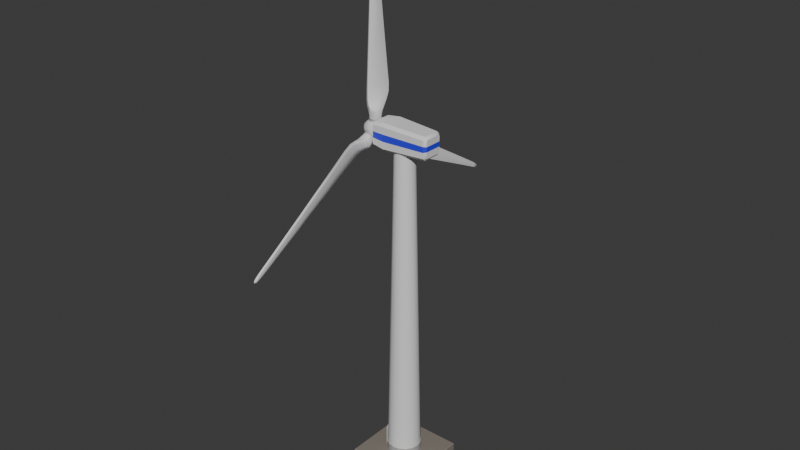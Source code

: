 # Source: olienne.blend  (saved by Blender 4.3.32; exported with 4.5.12 LTS)
import bpy
from mathutils import Matrix  # noqa: F401  (used for matrix-valued properties, if any)

bpy.ops.wm.read_factory_settings(use_empty=True)
scene = bpy.context.scene
scene.name = 'Scene'

# ---- collections
col_collection = bpy.data.collections.new('Collection'); scene.collection.children.link(col_collection)

# ---- materials (node trees are filled in below, after node groups)
mat_white = bpy.data.materials.new('White')
mat_gray = bpy.data.materials.new('Gray')
mat_blue = bpy.data.materials.new('Blue')
mat_block = bpy.data.materials.new('Block')
mat_handle = bpy.data.materials.new('Handle')

# ---- node groups
ng_smooth_by_angle = bpy.data.node_groups.new('Smooth by Angle', 'GeometryNodeTree')
_s = ng_smooth_by_angle.interface.new_socket(name='Mesh', in_out='OUTPUT', socket_type='NodeSocketGeometry')
_s = ng_smooth_by_angle.interface.new_socket(name='Mesh', in_out='INPUT', socket_type='NodeSocketGeometry')
_s = ng_smooth_by_angle.interface.new_socket(name='Angle', in_out='INPUT', socket_type='NodeSocketFloat')
_s.subtype = 'ANGLE'
_s.default_value = 0.5236
_s.min_value = 0.0
_s.max_value = 3.142
_s.description = 'Maximum face angle for smooth edges'
_s = ng_smooth_by_angle.interface.new_socket(name='Ignore Sharpness', in_out='INPUT', socket_type='NodeSocketBool')
_s.force_non_field = True
ng_smooth_by_angle.description = 'Set the sharpness of mesh edges based on the angle between the neighboring faces'
ng_smooth_by_angle.is_modifier = True
_N = ng_smooth_by_angle.nodes; _L = ng_smooth_by_angle.links
n0 = _N.new('GeometryNodeSetShadeSmooth'); n0.name = 'Set Shade Smooth'; n0.location = (120, -80)
n0.domain = 'EDGE'
n1 = _N.new('GeometryNodeSetShadeSmooth'); n1.name = 'Set Shade Smooth.001'; n1.location = (300, -80)
n2 = _N.new('NodeGroupOutput'); n2.name = 'Group Output'; n2.location = (480, -80)
n3 = _N.new('GeometryNodeInputMeshEdgeAngle'); n3.name = 'Edge Angle'; n3.location = (-440, -240)
n4 = _N.new('NodeGroupInput'); n4.name = 'Group Input'; n4.location = (-80, -80)
n5 = _N.new('GeometryNodeInputEdgeSmooth'); n5.name = 'Is Edge Smooth'; n5.location = (-260, -120)
n6 = _N.new('GeometryNodeInputShadeSmooth'); n6.name = 'Is Shade Smooth'; n6.location = (-440, -397)
n7 = _N.new('FunctionNodeCompare'); n7.name = 'Compare'; n7.location = (-260, -260)
n7.operation = 'LESS_EQUAL'
n7.inputs[6].default_value = (0.0, 0.0, 0.0, 0.0)
n7.inputs[7].default_value = (0.0, 0.0, 0.0, 0.0)
n8 = _N.new('FunctionNodeBooleanMath'); n8.name = 'Boolean Math.001'; n8.location = (-80, -260)
n9 = _N.new('NodeGroupInput'); n9.name = 'Group Input.001'; n9.location = (-440, -329)
n10 = _N.new('NodeGroupInput'); n10.name = 'Group Input.002'; n10.location = (-259, -189)
n11 = _N.new('FunctionNodeBooleanMath'); n11.name = 'Boolean Math'; n11.location = (-80, -149)
n11.operation = 'OR'
n12 = _N.new('FunctionNodeBooleanMath'); n12.name = 'Boolean Math.002'; n12.location = (-260, -380)
n12.operation = 'OR'
n13 = _N.new('NodeGroupInput'); n13.name = 'Group Input.003'; n13.location = (-440, -460)
_L.new(n3.outputs[0], n7.inputs[0])
_L.new(n1.outputs[0], n2.inputs[0])
_L.new(n9.outputs[1], n7.inputs[1])
_L.new(n7.outputs[0], n8.inputs[0])
_L.new(n4.outputs[0], n0.inputs[0])
_L.new(n0.outputs[0], n1.inputs[0])
_L.new(n8.outputs[0], n0.inputs[2])
_L.new(n10.outputs[2], n11.inputs[1])
_L.new(n5.outputs[0], n11.inputs[0])
_L.new(n11.outputs[0], n0.inputs[1])
_L.new(n13.outputs[2], n12.inputs[1])
_L.new(n6.outputs[0], n12.inputs[0])
_L.new(n12.outputs[0], n8.inputs[1])
n2.is_active_output = True
ng_smooth_by_angle_002 = bpy.data.node_groups.new('Smooth by Angle.002', 'GeometryNodeTree')
_s = ng_smooth_by_angle_002.interface.new_socket(name='Mesh', in_out='OUTPUT', socket_type='NodeSocketGeometry')
_s = ng_smooth_by_angle_002.interface.new_socket(name='Mesh', in_out='INPUT', socket_type='NodeSocketGeometry')
_s = ng_smooth_by_angle_002.interface.new_socket(name='Angle', in_out='INPUT', socket_type='NodeSocketFloat')
_s.subtype = 'ANGLE'
_s.default_value = 0.5236
_s.min_value = 0.0
_s.max_value = 3.142
_s.description = 'Maximum face angle for smooth edges'
_s = ng_smooth_by_angle_002.interface.new_socket(name='Ignore Sharpness', in_out='INPUT', socket_type='NodeSocketBool')
_s.force_non_field = True
ng_smooth_by_angle_002.description = 'Set the sharpness of mesh edges based on the angle between the neighboring faces'
ng_smooth_by_angle_002.is_modifier = True
_N = ng_smooth_by_angle_002.nodes; _L = ng_smooth_by_angle_002.links
n0 = _N.new('GeometryNodeSetShadeSmooth'); n0.name = 'Set Shade Smooth'; n0.location = (120, -80)
n0.domain = 'EDGE'
n1 = _N.new('GeometryNodeSetShadeSmooth'); n1.name = 'Set Shade Smooth.001'; n1.location = (300, -80)
n2 = _N.new('NodeGroupOutput'); n2.name = 'Group Output'; n2.location = (480, -80)
n3 = _N.new('GeometryNodeInputMeshEdgeAngle'); n3.name = 'Edge Angle'; n3.location = (-440, -240)
n4 = _N.new('NodeGroupInput'); n4.name = 'Group Input'; n4.location = (-80, -80)
n5 = _N.new('GeometryNodeInputEdgeSmooth'); n5.name = 'Is Edge Smooth'; n5.location = (-260, -120)
n6 = _N.new('GeometryNodeInputShadeSmooth'); n6.name = 'Is Shade Smooth'; n6.location = (-440, -397)
n7 = _N.new('FunctionNodeCompare'); n7.name = 'Compare'; n7.location = (-260, -260)
n7.operation = 'LESS_EQUAL'
n7.inputs[6].default_value = (0.0, 0.0, 0.0, 0.0)
n7.inputs[7].default_value = (0.0, 0.0, 0.0, 0.0)
n8 = _N.new('FunctionNodeBooleanMath'); n8.name = 'Boolean Math.001'; n8.location = (-80, -260)
n9 = _N.new('NodeGroupInput'); n9.name = 'Group Input.001'; n9.location = (-440, -329)
n10 = _N.new('NodeGroupInput'); n10.name = 'Group Input.002'; n10.location = (-259, -189)
n11 = _N.new('FunctionNodeBooleanMath'); n11.name = 'Boolean Math'; n11.location = (-80, -149)
n11.operation = 'OR'
n12 = _N.new('FunctionNodeBooleanMath'); n12.name = 'Boolean Math.002'; n12.location = (-260, -380)
n12.operation = 'OR'
n13 = _N.new('NodeGroupInput'); n13.name = 'Group Input.003'; n13.location = (-440, -460)
_L.new(n3.outputs[0], n7.inputs[0])
_L.new(n1.outputs[0], n2.inputs[0])
_L.new(n9.outputs[1], n7.inputs[1])
_L.new(n7.outputs[0], n8.inputs[0])
_L.new(n4.outputs[0], n0.inputs[0])
_L.new(n0.outputs[0], n1.inputs[0])
_L.new(n8.outputs[0], n0.inputs[2])
_L.new(n10.outputs[2], n11.inputs[1])
_L.new(n5.outputs[0], n11.inputs[0])
_L.new(n11.outputs[0], n0.inputs[1])
_L.new(n13.outputs[2], n12.inputs[1])
_L.new(n6.outputs[0], n12.inputs[0])
_L.new(n12.outputs[0], n8.inputs[1])
n2.is_active_output = True

# ---- material node trees
mat_white.use_nodes = True; mat_white.node_tree.nodes.clear()
_N = mat_white.node_tree.nodes; _L = mat_white.node_tree.links
n0 = _N.new('ShaderNodeBsdfPrincipled'); n0.name = 'Principled BSDF'; n0.location = (10, 300)
n1 = _N.new('ShaderNodeOutputMaterial'); n1.name = 'Material Output'; n1.location = (300, 300)
_L.new(n0.outputs[0], n1.inputs[0])
n1.is_active_output = True
mat_gray.use_nodes = True; mat_gray.node_tree.nodes.clear()
_N = mat_gray.node_tree.nodes; _L = mat_gray.node_tree.links
n0 = _N.new('ShaderNodeBsdfPrincipled'); n0.name = 'Principled BSDF'; n0.location = (10, 300)
n0.inputs[0].default_value = (0.4337, 0.4337, 0.4337, 1.0)
n1 = _N.new('ShaderNodeOutputMaterial'); n1.name = 'Material Output'; n1.location = (300, 300)
_L.new(n0.outputs[0], n1.inputs[0])
n1.is_active_output = True
mat_blue.use_nodes = True; mat_blue.node_tree.nodes.clear()
_N = mat_blue.node_tree.nodes; _L = mat_blue.node_tree.links
n0 = _N.new('ShaderNodeBsdfPrincipled'); n0.name = 'Principled BSDF'; n0.location = (10, 300)
n0.inputs[0].default_value = (0.03375, 0.03496, 0.8013, 1.0)
n1 = _N.new('ShaderNodeOutputMaterial'); n1.name = 'Material Output'; n1.location = (300, 300)
_L.new(n0.outputs[0], n1.inputs[0])
n1.is_active_output = True
mat_block.use_nodes = True; mat_block.node_tree.nodes.clear()
_N = mat_block.node_tree.nodes; _L = mat_block.node_tree.links
n0 = _N.new('ShaderNodeBsdfPrincipled'); n0.name = 'Principled BSDF'; n0.location = (10, 300)
n0.inputs[0].default_value = (0.2445, 0.2159, 0.1857, 1.0)
n1 = _N.new('ShaderNodeOutputMaterial'); n1.name = 'Material Output'; n1.location = (300, 300)
_L.new(n0.outputs[0], n1.inputs[0])
n1.is_active_output = True
mat_handle.use_nodes = True; mat_handle.node_tree.nodes.clear()
_N = mat_handle.node_tree.nodes; _L = mat_handle.node_tree.links
n0 = _N.new('ShaderNodeBsdfPrincipled'); n0.name = 'Principled BSDF'; n0.location = (10, 300)
n0.inputs[1].default_value = 1.0
n1 = _N.new('ShaderNodeOutputMaterial'); n1.name = 'Material Output'; n1.location = (300, 300)
_L.new(n0.outputs[0], n1.inputs[0])
n1.is_active_output = True

# ---- world
world_world = bpy.data.worlds.new('World'); scene.world = world_world
world_world.use_nodes = True; world_world.node_tree.nodes.clear()
_N = world_world.node_tree.nodes; _L = world_world.node_tree.links
n0 = _N.new('ShaderNodeOutputWorld'); n0.name = 'World Output'; n0.location = (300, 300)
n1 = _N.new('ShaderNodeBackground'); n1.name = 'Background'; n1.location = (10, 300)
n1.inputs[0].default_value = (0.05088, 0.05088, 0.05088, 1.0)
_L.new(n1.outputs[0], n0.inputs[0])
n0.is_active_output = True
world_world.color = (0.05088, 0.05088, 0.05088)
world_world.sun_shadow_jitter_overblur = 0.0

# ---- meshes
me_cylinder_001 = bpy.data.meshes.new('Cylinder.001')
me_cylinder_001.from_pydata([(-6.578e-09, 2.177, -0.1773), (7.488e-10, 1.305, 43.11), (0.8332, 2.012, -0.1773), (0.4993, 1.205, 43.11), (1.54, 1.54, -0.1773), (0.9225, 0.9225, 43.11), (2.012, 0.8332, -0.1773), (1.205, 0.4993, 43.11), (2.177, -8.771e-09, -0.1773), (1.305, -1.387e-08, 43.11), (2.012, -0.8332, -0.1773), (1.205, -0.4993, 43.11), (1.54, -1.54, -0.1773), (0.9225, -0.9225, 43.11), (0.8332, -2.012, -0.1773), (0.4993, -1.205, 43.11), (-6.578e-09, -2.177, -0.1773), (7.488e-10, -1.305, 43.11), (-0.8332, -2.012, -0.1773), (-0.4993, -1.205, 43.11), (-1.54, -1.54, -0.1773), (-0.9225, -0.9225, 43.11), (-2.012, -0.8332, -0.1773), (-1.205, -0.4993, 43.11), (-2.177, -8.771e-09, -0.1773), (-1.305, -1.387e-08, 43.11), (-2.012, 0.8332, -0.1773), (-1.205, 0.4993, 43.11), (-1.54, 1.54, -0.1773), (-0.9225, 0.9225, 43.11), (-0.8332, 2.012, -0.1773), (-0.4993, 1.205, 43.11), (-6.343e-09, 2.149, 1.215), (0.8225, 1.986, 1.215), (1.52, 1.52, 1.215), (1.986, 0.8225, 1.215), (2.149, -8.935e-09, 1.215), (1.986, -0.8225, 1.215), (1.52, -1.52, 1.215), (0.8225, -1.986, 1.215), (-6.343e-09, -2.149, 1.215), (-0.8225, -1.986, 1.215), (-1.52, -1.52, 1.215), (-1.986, -0.8225, 1.215), (-2.149, -8.935e-09, 1.215), (-1.986, 0.8225, 1.215), (-1.52, 1.52, 1.215), (-0.8225, 1.986, 1.215), (0.8483, 2.048, 1.215), (1.567, 1.567, 1.215), (2.048, 0.8483, 1.215), (2.217, -9.216e-09, 1.215), (2.048, -0.8483, 1.215), (1.567, -1.567, 1.215), (0.8483, -2.048, 1.215), (-7.7e-09, -2.217, 1.215), (-0.8483, -2.048, 1.215), (-1.567, -1.567, 1.215), (-2.048, -0.8483, 1.215), (-2.217, -9.216e-09, 1.215), (-2.048, 0.8483, 1.215), (-1.567, 1.567, 1.215), (-0.8483, 2.048, 1.215), (-7.7e-09, 2.217, 1.215)], [], [(32, 1, 3, 33), (33, 3, 5, 34), (34, 5, 7, 35), (35, 7, 9, 36), (36, 9, 11, 37), (37, 11, 13, 38), (38, 13, 15, 39), (39, 15, 17, 40), (40, 17, 19, 41), (41, 19, 21, 42), (42, 21, 23, 43), (43, 23, 25, 44), (44, 25, 27, 45), (45, 27, 29, 46), (46, 29, 31, 47), (47, 31, 1, 32), (62, 47, 32, 63), (61, 46, 47, 62), (60, 45, 46, 61), (59, 44, 45, 60), (58, 43, 44, 59), (57, 42, 43, 58), (56, 41, 42, 57), (55, 40, 41, 56), (54, 39, 40, 55), (53, 38, 39, 54), (52, 37, 38, 53), (51, 36, 37, 52), (50, 35, 36, 51), (49, 34, 35, 50), (48, 33, 34, 49), (63, 32, 33, 48), (0, 63, 48, 2), (2, 48, 49, 4), (4, 49, 50, 6), (6, 50, 51, 8), (8, 51, 52, 10), (10, 52, 53, 12), (12, 53, 54, 14), (14, 54, 55, 16), (16, 55, 56, 18), (18, 56, 57, 20), (20, 57, 58, 22), (22, 58, 59, 24), (24, 59, 60, 26), (26, 60, 61, 28), (28, 61, 62, 30), (30, 62, 63, 0)])
me_cylinder_001.polygons.foreach_set('use_smooth', [True] * 48)
me_cylinder_001.polygons.foreach_set('material_index', [0, 0, 0, 0, 0, 0, 0, 0, 0, 0, 0, 0, 0, 0, 0, 0, 1, 1, 1, 1, 1, 1, 1, 1, 1, 1, 1, 1, 1, 1, 1, 1, 1, 1, 1, 1, 1, 1, 1, 1, 1, 1, 1, 1, 1, 1, 1, 1])
_uv = me_cylinder_001.uv_layers.new(name='UVMap')
_uv.uv.foreach_set('vector', [1.0, 0.5161, 1.0, 1.0, 0.9375, 1.0, 0.9375, 0.5161, 0.9375, 0.5161, 0.9375, 1.0, 0.875, 1.0, 0.875, 0.5161, 0.875, 0.5161, 0.875, 1.0, 0.8125, 1.0, 0.8125, 0.5161, 0.8125, 0.5161, 0.8125, 1.0, 0.75, 1.0, 0.75, 0.5161, 0.75, 0.5161, 0.75, 1.0, 0.6875, 1.0, 0.6875, 0.5161, 0.6875, 0.5161, 0.6875, 1.0, 0.625, 1.0, 0.625, 0.5161, 0.625, 0.5161, 0.625, 1.0, 0.5625, 1.0, 0.5625, 0.5161, 0.5625, 0.5161, 0.5625, 1.0, 0.5, 1.0, 0.5, 0.5161, 0.5, 0.5161, 0.5, 1.0, 0.4375, 1.0, 0.4375, 0.5161, 0.4375, 0.5161, 0.4375, 1.0, 0.375, 1.0, 0.375, 0.5161, 0.375, 0.5161, 0.375, 1.0, 0.3125, 1.0, 0.3125, 0.5161, 0.3125, 0.5161, 0.3125, 1.0, 0.25, 1.0, 0.25, 0.5161, 0.25, 0.5161, 0.25, 1.0, 0.1875, 1.0, 0.1875, 0.5161, 0.1875, 0.5161, 0.1875, 1.0, 0.125, 1.0, 0.125, 0.5161, 0.125, 0.5161, 0.125, 1.0, 0.0625, 1.0, 0.0625, 0.5161, 0.0625, 0.5161, 0.0625, 1.0, 0.0, 1.0, 0.0, 0.5161, 0.0625, 0.5161, 0.0625, 0.5161, 0.0, 0.5161, 0.0, 0.5161, 0.125, 0.5161, 0.125, 0.5161, 0.0625, 0.5161, 0.0625, 0.5161, 0.1875, 0.5161, 0.1875, 0.5161, 0.125, 0.5161, 0.125, 0.5161, 0.25, 0.5161, 0.25, 0.5161, 0.1875, 0.5161, 0.1875, 0.5161, 0.3125, 0.5161, 0.3125, 0.5161, 0.25, 0.5161, 0.25, 0.5161, 0.375, 0.5161, 0.375, 0.5161, 0.3125, 0.5161, 0.3125, 0.5161, 0.4375, 0.5161, 0.4375, 0.5161, 0.375, 0.5161, 0.375, 0.5161, 0.5, 0.5161, 0.5, 0.5161, 0.4375, 0.5161, 0.4375, 0.5161, 0.5625, 0.5161, 0.5625, 0.5161, 0.5, 0.5161, 0.5, 0.5161, 0.625, 0.5161, 0.625, 0.5161, 0.5625, 0.5161, 0.5625, 0.5161, 0.6875, 0.5161, 0.6875, 0.5161, 0.625, 0.5161, 0.625, 0.5161, 0.75, 0.5161, 0.75, 0.5161, 0.6875, 0.5161, 0.6875, 0.5161, 0.8125, 0.5161, 0.8125, 0.5161, 0.75, 0.5161, 0.75, 0.5161, 0.875, 0.5161, 0.875, 0.5161, 0.8125, 0.5161, 0.8125, 0.5161, 0.9375, 0.5161, 0.9375, 0.5161, 0.875, 0.5161, 0.875, 0.5161, 1.0, 0.5161, 1.0, 0.5161, 0.9375, 0.5161, 0.9375, 0.5161, 1.0, 0.5, 1.0, 0.5161, 0.9375, 0.5161, 0.9375, 0.5, 0.9375, 0.5, 0.9375, 0.5161, 0.875, 0.5161, 0.875, 0.5, 0.875, 0.5, 0.875, 0.5161, 0.8125, 0.5161, 0.8125, 0.5, 0.8125, 0.5, 0.8125, 0.5161, 0.75, 0.5161, 0.75, 0.5, 0.75, 0.5, 0.75, 0.5161, 0.6875, 0.5161, 0.6875, 0.5, 0.6875, 0.5, 0.6875, 0.5161, 0.625, 0.5161, 0.625, 0.5, 0.625, 0.5, 0.625, 0.5161, 0.5625, 0.5161, 0.5625, 0.5, 0.5625, 0.5, 0.5625, 0.5161, 0.5, 0.5161, 0.5, 0.5, 0.5, 0.5, 0.5, 0.5161, 0.4375, 0.5161, 0.4375, 0.5, 0.4375, 0.5, 0.4375, 0.5161, 0.375, 0.5161, 0.375, 0.5, 0.375, 0.5, 0.375, 0.5161, 0.3125, 0.5161, 0.3125, 0.5, 0.3125, 0.5, 0.3125, 0.5161, 0.25, 0.5161, 0.25, 0.5, 0.25, 0.5, 0.25, 0.5161, 0.1875, 0.5161, 0.1875, 0.5, 0.1875, 0.5, 0.1875, 0.5161, 0.125, 0.5161, 0.125, 0.5, 0.125, 0.5, 0.125, 0.5161, 0.0625, 0.5161, 0.0625, 0.5, 0.0625, 0.5, 0.0625, 0.5161, 0.0, 0.5161, 0.0, 0.5])
me_cylinder_001.materials.append(mat_white)
me_cylinder_001.materials.append(mat_gray)
me_cylinder_001.update()
me_cube_001 = bpy.data.meshes.new('Cube.001')
me_cube_001.from_pydata([(-3.525, -1.179, -1.545), (-3.525, -1.545, -1.179), (-3.525, -1.545, 1.179), (-3.525, -1.179, 1.545), (-3.525, 1.545, -1.179), (-3.525, 1.179, -1.545), (-3.525, 1.179, 1.545), (-3.525, 1.545, 1.179), (-1.843, 1.729, -1.363), (-1.843, 1.363, -1.729), (-1.843, 1.729, 1.363), (-1.843, 1.363, 1.729), (-1.843, -1.729, -1.363), (-1.843, -1.363, -1.729), (-1.843, -1.729, 1.363), (-1.843, -1.363, 1.729), (4.101, -1.148, -0.9583), (3.801, -1.463, -1.097), (4.101, -0.9583, -1.148), (3.801, -1.097, -1.463), (4.101, -0.9583, 1.148), (3.801, -1.097, 1.463), (4.101, -1.148, 0.9583), (3.801, -1.463, 1.097), (4.101, 0.9583, -1.148), (3.801, 1.097, -1.463), (4.101, 1.148, -0.9583), (3.801, 1.463, -1.097), (4.101, 1.148, 0.9583), (3.801, 1.463, 1.097), (4.101, 0.9583, 1.148), (3.801, 1.097, 1.463), (-3.525, -1.545, -0.3929), (-3.525, -1.545, 0.3929), (-3.525, 1.545, 0.3929), (-3.525, 1.545, -0.3929), (-1.843, -1.729, -0.4542), (-1.843, -1.729, 0.4542), (-1.843, 1.729, 0.4542), (-1.843, 1.729, -0.4542), (3.801, 1.463, -0.3657), (3.801, 1.463, 0.3657), (4.101, 1.148, 0.3194), (4.101, 1.148, -0.3194), (3.801, -1.463, 0.3657), (3.801, -1.463, -0.3657), (4.101, -1.148, -0.3194), (4.101, -1.148, 0.3194)], [], [(37, 14, 2, 33), (22, 28, 30, 20), (11, 6, 3, 15), (9, 25, 19, 13), (34, 7, 10, 38), (11, 31, 29, 10), (34, 33, 2, 3, 6, 7), (25, 9, 8, 27), (21, 15, 14, 23), (9, 5, 4, 8), (44, 23, 14, 37), (15, 3, 2, 14), (38, 10, 29, 41), (6, 11, 10, 7), (0, 13, 12, 1), (31, 11, 15, 21), (5, 9, 13, 0), (30, 28, 29, 31), (18, 16, 17, 19), (26, 24, 25, 27), (22, 20, 21, 23), (24, 18, 19, 25), (41, 29, 28, 42), (31, 21, 20, 30), (45, 17, 16, 46), (13, 19, 17, 12), (42, 28, 22, 47), (24, 26, 16, 18), (26, 43, 46, 16), (43, 42, 47, 46), (23, 44, 47, 22), (44, 45, 46, 47), (27, 40, 43, 26), (40, 41, 42, 43), (8, 39, 40, 27), (39, 38, 41, 40), (17, 45, 36, 12), (45, 44, 37, 36), (0, 1, 32, 35, 4, 5), (35, 32, 33, 34), (4, 35, 39, 8), (35, 34, 38, 39), (12, 36, 32, 1), (36, 37, 33, 32)])
me_cube_001.polygons.foreach_set('use_smooth', [True] * 44)
me_cube_001.polygons.foreach_set('material_index', [0, 0, 0, 0, 0, 0, 0, 0, 0, 0, 0, 0, 0, 0, 0, 0, 0, 0, 0, 0, 0, 0, 0, 0, 0, 0, 0, 0, 0, 1, 0, 1, 0, 1, 0, 1, 0, 1, 0, 0, 0, 1, 0, 1])
_uv = me_cube_001.uv_layers.new(name='UVMap')
_uv.uv.foreach_set('vector', [0.5328, 0.951, 0.5985, 0.951, 0.5954, 1.0, 0.5318, 1.0, 0.5827, 0.724, 0.5827, 0.526, 0.599, 0.5423, 0.599, 0.7077, 0.826, 0.5265, 0.875, 0.5296, 0.875, 0.7204, 0.826, 0.7235, 0.174, 0.5265, 0.3648, 0.5313, 0.3648, 0.7187, 0.174, 0.7235, 0.5318, 0.25, 0.5954, 0.25, 0.5985, 0.299, 0.5328, 0.299, 0.625, 0.2996, 0.625, 0.4899, 0.5937, 0.4898, 0.5985, 0.299, 0.5318, 0.25, 0.5318, 0.0, 0.5954, 0.0, 0.625, 0.02962, 0.625, 0.2204, 0.5954, 0.25, 0.3648, 0.5313, 0.174, 0.5265, 0.1746, 0.5, 0.3649, 0.5, 0.625, 0.7601, 0.625, 0.9504, 0.5985, 0.951, 0.5937, 0.7602, 0.174, 0.5265, 0.125, 0.5296, 0.125, 0.5, 0.1729, 0.5, 0.5312, 0.7602, 0.5937, 0.7602, 0.5985, 0.951, 0.5328, 0.951, 0.625, 0.9521, 0.625, 1.0, 0.5954, 1.0, 0.5985, 0.951, 0.5328, 0.299, 0.5985, 0.299, 0.5937, 0.4898, 0.5312, 0.4898, 0.625, 0.25, 0.625, 0.2979, 0.5985, 0.299, 0.5954, 0.25, 0.125, 0.7204, 0.174, 0.7235, 0.1729, 0.75, 0.125, 0.75, 0.6352, 0.5313, 0.826, 0.5265, 0.826, 0.7235, 0.6352, 0.7187, 0.125, 0.5296, 0.174, 0.5265, 0.174, 0.7235, 0.125, 0.7204, 0.599, 0.5423, 0.5827, 0.526, 0.5934, 0.5, 0.625, 0.5316, 0.401, 0.7077, 0.4173, 0.724, 0.4066, 0.75, 0.375, 0.7184, 0.4173, 0.526, 0.401, 0.5423, 0.375, 0.5316, 0.4066, 0.5, 0.5827, 0.724, 0.599, 0.7077, 0.625, 0.7184, 0.5934, 0.75, 0.401, 0.5423, 0.401, 0.7077, 0.3648, 0.7187, 0.3648, 0.5313, 0.5312, 0.4898, 0.5937, 0.4898, 0.5827, 0.526, 0.5276, 0.526, 0.6352, 0.5313, 0.6352, 0.7187, 0.599, 0.7077, 0.599, 0.5423, 0.4688, 0.7602, 0.4063, 0.7602, 0.4173, 0.724, 0.4724, 0.724, 0.174, 0.7235, 0.3648, 0.7187, 0.3649, 0.75, 0.1746, 0.75, 0.5276, 0.526, 0.5827, 0.526, 0.5827, 0.724, 0.5276, 0.724, 0.401, 0.5423, 0.4173, 0.526, 0.4173, 0.724, 0.401, 0.7077, 0.4173, 0.526, 0.4724, 0.526, 0.4724, 0.724, 0.4173, 0.724, 0.4724, 0.526, 0.5276, 0.526, 0.5276, 0.724, 0.4724, 0.724, 0.5937, 0.7602, 0.5312, 0.7602, 0.5276, 0.724, 0.5827, 0.724, 0.5312, 0.7602, 0.4688, 0.7602, 0.4724, 0.724, 0.5276, 0.724, 0.4063, 0.4898, 0.4688, 0.4898, 0.4724, 0.526, 0.4173, 0.526, 0.4688, 0.4898, 0.5312, 0.4898, 0.5276, 0.526, 0.4724, 0.526, 0.4015, 0.299, 0.4672, 0.299, 0.4688, 0.4898, 0.4063, 0.4898, 0.4672, 0.299, 0.5328, 0.299, 0.5312, 0.4898, 0.4688, 0.4898, 0.4063, 0.7602, 0.4688, 0.7602, 0.4672, 0.951, 0.4015, 0.951, 0.4688, 0.7602, 0.5312, 0.7602, 0.5328, 0.951, 0.4672, 0.951, 0.375, 0.02962, 0.4046, 0.0, 0.4682, 0.0, 0.4682, 0.25, 0.4046, 0.25, 0.375, 0.2204, 0.4682, 0.25, 0.4682, 0.0, 0.5318, 0.0, 0.5318, 0.25, 0.4046, 0.25, 0.4682, 0.25, 0.4672, 0.299, 0.4015, 0.299, 0.4682, 0.25, 0.5318, 0.25, 0.5328, 0.299, 0.4672, 0.299, 0.4015, 0.951, 0.4672, 0.951, 0.4682, 1.0, 0.4046, 1.0, 0.4672, 0.951, 0.5328, 0.951, 0.5318, 1.0, 0.4682, 1.0])
me_cube_001.materials.append(mat_white)
me_cube_001.materials.append(mat_blue)
me_cube_001.update()
me_cube_002 = bpy.data.meshes.new('Cube.002')
me_cube_002.from_pydata([(-0.6156, -0.7163, -0.7163), (-0.6156, -0.7163, 0.7163), (-0.6156, 0.7163, -0.7163), (-0.6156, 0.7163, 0.7163), (0.7761, -0.9551, -0.9551), (0.7761, -0.9551, 0.9551), (0.7761, 0.9551, -0.9551), (0.7761, 0.9551, 0.9551), (-0.7428, 0.425, -0.8208), (-0.8124, 1.69e-08, -0.8733), (-0.7428, -0.425, -0.8208), (-0.7428, -0.8208, -0.425), (-0.8124, -0.8733, 1.665e-06), (-0.7428, -0.8208, 0.425), (-0.7428, -0.425, 0.8208), (-0.8124, 5.003e-09, 0.8733), (-0.7428, 0.425, 0.8208), (-0.7428, 0.8208, 0.425), (-0.8124, 0.8733, 1.659e-06), (-0.7428, 0.8208, -0.425), (0.3942, 0.95, -0.95), (0.03186, 0.9142, -0.9142), (-0.3306, 0.8259, -0.8259), (-0.3306, 0.8259, 0.8259), (0.03186, 0.9142, 0.9142), (0.3942, 0.95, 0.95), (0.7761, 1.224, 0.5223), (0.7761, 1.313, 1.685e-06), (0.7761, 1.224, -0.5223), (0.7761, -0.5223, -1.224), (0.7761, 1.664e-08, -1.313), (0.7761, 0.5223, -1.224), (0.7761, 0.5223, 1.224), (0.7761, -1.316e-08, 1.313), (0.7761, -0.5223, 1.224), (0.7761, -1.224, 0.5223), (0.7761, -1.313, 1.652e-06), (0.7761, -1.224, -0.5223), (-0.3306, -0.8259, -0.8259), (0.03186, -0.9142, -0.9142), (0.3942, -0.95, -0.95), (0.3942, -0.95, 0.95), (0.03186, -0.9142, 0.9142), (-0.3306, -0.8259, 0.8259), (-1.088, -0.4529, -0.4529), (-1.242, -0.4773, 1.655e-06), (-1.088, -0.4529, 0.453), (-1.242, 1.853e-08, -0.4773), (-1.459, -2.594e-08, 1.675e-06), (-1.242, -2.549e-08, 0.4773), (-1.088, 0.4529, -0.4529), (-1.242, 0.4773, 1.673e-06), (-1.088, 0.4529, 0.453), (-0.3607, 1.051, -0.4558), (-0.3868, 1.127, 1.656e-06), (-0.3607, 1.051, 0.4558), (0.02297, 1.172, -0.4998), (0.0143, 1.258, 1.661e-06), (0.02297, 1.172, 0.4998), (0.3937, 1.217, -0.5195), (0.3931, 1.306, 1.661e-06), (0.3937, 1.217, 0.5195), (0.3937, -1.217, -0.5195), (0.3931, -1.306, 1.665e-06), (0.3937, -1.217, 0.5195), (0.02297, -1.172, -0.4998), (0.0143, -1.258, 1.668e-06), (0.02297, -1.172, 0.4998), (-0.3607, -1.051, -0.4558), (-0.3868, -1.127, 1.671e-06), (-0.3607, -1.051, 0.4558), (-0.3607, 0.4558, -1.051), (0.02297, 0.4998, -1.172), (0.3937, 0.5195, -1.217), (-0.3869, -1.887e-08, -1.127), (0.01429, -6.182e-09, -1.258), (0.3931, 3.131e-09, -1.306), (-0.3607, -0.4558, -1.051), (0.02297, -0.4998, -1.172), (0.3937, -0.5195, -1.217), (0.3937, 0.5195, 1.217), (0.02297, 0.4998, 1.172), (-0.3607, 0.4558, 1.051), (0.3931, -8.423e-09, 1.306), (0.0143, 7.311e-09, 1.258), (-0.3868, 2.312e-09, 1.127), (0.3937, -0.5195, 1.217), (0.02297, -0.4998, 1.172), (-0.3607, -0.4558, 1.051), (1.283, 0.9691, 0.9691), (1.283, 1.242, 0.53), (1.283, 1.332, 1.653e-06), (1.283, 1.242, -0.53), (1.283, 0.9691, -0.9691), (1.283, -0.9691, -0.9691), (1.283, -0.53, -1.242), (1.283, 1.689e-08, -1.332), (1.283, 0.53, -1.242), (1.283, 0.53, 1.242), (1.283, -1.335e-08, 1.332), (1.283, -0.53, 1.242), (1.283, -0.9691, 0.9691), (1.283, -1.242, 0.53), (1.283, -1.332, 1.621e-06), (1.283, -1.242, -0.53)], [], [(44, 45, 48, 47), (45, 46, 49, 48), (47, 48, 51, 50), (48, 49, 52, 51), (0, 11, 44, 10), (11, 12, 45, 44), (12, 13, 46, 45), (13, 1, 14, 46), (46, 14, 15, 49), (49, 15, 16, 52), (52, 16, 3, 17), (51, 52, 17, 18), (50, 51, 18, 19), (8, 50, 19, 2), (9, 47, 50, 8), (10, 44, 47, 9), (53, 54, 57, 56), (54, 55, 58, 57), (56, 57, 60, 59), (57, 58, 61, 60), (2, 19, 53, 22), (19, 18, 54, 53), (18, 17, 55, 54), (17, 3, 23, 55), (55, 23, 24, 58), (58, 24, 25, 61), (61, 25, 7, 26), (60, 61, 26, 27), (59, 60, 27, 28), (20, 59, 28, 6), (21, 56, 59, 20), (22, 53, 56, 21), (62, 63, 66, 65), (63, 64, 67, 66), (65, 66, 69, 68), (66, 67, 70, 69), (4, 37, 62, 40), (37, 36, 63, 62), (36, 35, 64, 63), (35, 5, 41, 64), (64, 41, 42, 67), (67, 42, 43, 70), (70, 43, 1, 13), (69, 70, 13, 12), (68, 69, 12, 11), (38, 68, 11, 0), (39, 65, 68, 38), (40, 62, 65, 39), (71, 72, 75, 74), (72, 73, 76, 75), (74, 75, 78, 77), (75, 76, 79, 78), (2, 22, 71, 8), (22, 21, 72, 71), (21, 20, 73, 72), (20, 6, 31, 73), (73, 31, 30, 76), (76, 30, 29, 79), (79, 29, 4, 40), (78, 79, 40, 39), (77, 78, 39, 38), (10, 77, 38, 0), (9, 74, 77, 10), (8, 71, 74, 9), (80, 81, 84, 83), (81, 82, 85, 84), (83, 84, 87, 86), (84, 85, 88, 87), (7, 25, 80, 32), (25, 24, 81, 80), (24, 23, 82, 81), (23, 3, 16, 82), (82, 16, 15, 85), (85, 15, 14, 88), (88, 14, 1, 43), (87, 88, 43, 42), (86, 87, 42, 41), (34, 86, 41, 5), (33, 83, 86, 34), (32, 80, 83, 33), (4, 29, 95, 94), (90, 89, 98, 99, 100, 101, 102, 103, 104, 94, 95, 96, 97, 93, 92, 91), (5, 35, 102, 101), (29, 30, 96, 95), (35, 36, 103, 102), (30, 31, 97, 96), (36, 37, 104, 103), (31, 6, 93, 97), (26, 7, 89, 90), (37, 4, 94, 104), (7, 32, 98, 89), (27, 26, 90, 91), (32, 33, 99, 98), (28, 27, 91, 92), (33, 34, 100, 99), (6, 28, 92, 93), (34, 5, 101, 100)])
me_cube_002.polygons.foreach_set('use_smooth', [True] * 97)
_uv = me_cube_002.uv_layers.new(name='UVMap')
_uv.uv.foreach_set('vector', [0.4375, 0.0625, 0.5, 0.0625, 0.5, 0.125, 0.4375, 0.125, 0.5, 0.0625, 0.5625, 0.0625, 0.5625, 0.125, 0.5, 0.125, 0.4375, 0.125, 0.5, 0.125, 0.5, 0.1875, 0.4375, 0.1875, 0.5, 0.125, 0.5625, 0.125, 0.5625, 0.1875, 0.5, 0.1875, 0.375, 0.0, 0.4375, 0.0, 0.4375, 0.0625, 0.375, 0.0625, 0.4375, 0.0, 0.5, 0.0, 0.5, 0.0625, 0.4375, 0.0625, 0.5, 0.0, 0.5625, 0.0, 0.5625, 0.0625, 0.5, 0.0625, 0.5625, 0.0, 0.625, 0.0, 0.625, 0.0625, 0.5625, 0.0625, 0.5625, 0.0625, 0.625, 0.0625, 0.625, 0.125, 0.5625, 0.125, 0.5625, 0.125, 0.625, 0.125, 0.625, 0.1875, 0.5625, 0.1875, 0.5625, 0.1875, 0.625, 0.1875, 0.625, 0.25, 0.5625, 0.25, 0.5, 0.1875, 0.5625, 0.1875, 0.5625, 0.25, 0.5, 0.25, 0.4375, 0.1875, 0.5, 0.1875, 0.5, 0.25, 0.4375, 0.25, 0.375, 0.1875, 0.4375, 0.1875, 0.4375, 0.25, 0.375, 0.25, 0.375, 0.125, 0.4375, 0.125, 0.4375, 0.1875, 0.375, 0.1875, 0.375, 0.0625, 0.4375, 0.0625, 0.4375, 0.125, 0.375, 0.125, 0.4375, 0.3125, 0.5, 0.3125, 0.5, 0.375, 0.4375, 0.375, 0.5, 0.3125, 0.5625, 0.3125, 0.5625, 0.375, 0.5, 0.375, 0.4375, 0.375, 0.5, 0.375, 0.5, 0.4375, 0.4375, 0.4375, 0.5, 0.375, 0.5625, 0.375, 0.5625, 0.4375, 0.5, 0.4375, 0.375, 0.25, 0.4375, 0.25, 0.4375, 0.3125, 0.375, 0.3125, 0.4375, 0.25, 0.5, 0.25, 0.5, 0.3125, 0.4375, 0.3125, 0.5, 0.25, 0.5625, 0.25, 0.5625, 0.3125, 0.5, 0.3125, 0.5625, 0.25, 0.625, 0.25, 0.625, 0.3125, 0.5625, 0.3125, 0.5625, 0.3125, 0.625, 0.3125, 0.625, 0.375, 0.5625, 0.375, 0.5625, 0.375, 0.625, 0.375, 0.625, 0.4375, 0.5625, 0.4375, 0.5625, 0.4375, 0.625, 0.4375, 0.625, 0.5, 0.5625, 0.5, 0.5, 0.4375, 0.5625, 0.4375, 0.5625, 0.5, 0.5, 0.5, 0.4375, 0.4375, 0.5, 0.4375, 0.5, 0.5, 0.4375, 0.5, 0.375, 0.4375, 0.4375, 0.4375, 0.4375, 0.5, 0.375, 0.5, 0.375, 0.375, 0.4375, 0.375, 0.4375, 0.4375, 0.375, 0.4375, 0.375, 0.3125, 0.4375, 0.3125, 0.4375, 0.375, 0.375, 0.375, 0.4375, 0.8125, 0.5, 0.8125, 0.5, 0.875, 0.4375, 0.875, 0.5, 0.8125, 0.5625, 0.8125, 0.5625, 0.875, 0.5, 0.875, 0.4375, 0.875, 0.5, 0.875, 0.5, 0.9375, 0.4375, 0.9375, 0.5, 0.875, 0.5625, 0.875, 0.5625, 0.9375, 0.5, 0.9375, 0.375, 0.75, 0.4375, 0.75, 0.4375, 0.8125, 0.375, 0.8125, 0.4375, 0.75, 0.5, 0.75, 0.5, 0.8125, 0.4375, 0.8125, 0.5, 0.75, 0.5625, 0.75, 0.5625, 0.8125, 0.5, 0.8125, 0.5625, 0.75, 0.625, 0.75, 0.625, 0.8125, 0.5625, 0.8125, 0.5625, 0.8125, 0.625, 0.8125, 0.625, 0.875, 0.5625, 0.875, 0.5625, 0.875, 0.625, 0.875, 0.625, 0.9375, 0.5625, 0.9375, 0.5625, 0.9375, 0.625, 0.9375, 0.625, 1.0, 0.5625, 1.0, 0.5, 0.9375, 0.5625, 0.9375, 0.5625, 1.0, 0.5, 1.0, 0.4375, 0.9375, 0.5, 0.9375, 0.5, 1.0, 0.4375, 1.0, 0.375, 0.9375, 0.4375, 0.9375, 0.4375, 1.0, 0.375, 1.0, 0.375, 0.875, 0.4375, 0.875, 0.4375, 0.9375, 0.375, 0.9375, 0.375, 0.8125, 0.4375, 0.8125, 0.4375, 0.875, 0.375, 0.875, 0.1875, 0.5625, 0.25, 0.5625, 0.25, 0.625, 0.1875, 0.625, 0.25, 0.5625, 0.3125, 0.5625, 0.3125, 0.625, 0.25, 0.625, 0.1875, 0.625, 0.25, 0.625, 0.25, 0.6875, 0.1875, 0.6875, 0.25, 0.625, 0.3125, 0.625, 0.3125, 0.6875, 0.25, 0.6875, 0.125, 0.5, 0.1875, 0.5, 0.1875, 0.5625, 0.125, 0.5625, 0.1875, 0.5, 0.25, 0.5, 0.25, 0.5625, 0.1875, 0.5625, 0.25, 0.5, 0.3125, 0.5, 0.3125, 0.5625, 0.25, 0.5625, 0.3125, 0.5, 0.375, 0.5, 0.375, 0.5625, 0.3125, 0.5625, 0.3125, 0.5625, 0.375, 0.5625, 0.375, 0.625, 0.3125, 0.625, 0.3125, 0.625, 0.375, 0.625, 0.375, 0.6875, 0.3125, 0.6875, 0.3125, 0.6875, 0.375, 0.6875, 0.375, 0.75, 0.3125, 0.75, 0.25, 0.6875, 0.3125, 0.6875, 0.3125, 0.75, 0.25, 0.75, 0.1875, 0.6875, 0.25, 0.6875, 0.25, 0.75, 0.1875, 0.75, 0.125, 0.6875, 0.1875, 0.6875, 0.1875, 0.75, 0.125, 0.75, 0.125, 0.625, 0.1875, 0.625, 0.1875, 0.6875, 0.125, 0.6875, 0.125, 0.5625, 0.1875, 0.5625, 0.1875, 0.625, 0.125, 0.625, 0.6875, 0.5625, 0.75, 0.5625, 0.75, 0.625, 0.6875, 0.625, 0.75, 0.5625, 0.8125, 0.5625, 0.8125, 0.625, 0.75, 0.625, 0.6875, 0.625, 0.75, 0.625, 0.75, 0.6875, 0.6875, 0.6875, 0.75, 0.625, 0.8125, 0.625, 0.8125, 0.6875, 0.75, 0.6875, 0.625, 0.5, 0.6875, 0.5, 0.6875, 0.5625, 0.625, 0.5625, 0.6875, 0.5, 0.75, 0.5, 0.75, 0.5625, 0.6875, 0.5625, 0.75, 0.5, 0.8125, 0.5, 0.8125, 0.5625, 0.75, 0.5625, 0.8125, 0.5, 0.875, 0.5, 0.875, 0.5625, 0.8125, 0.5625, 0.8125, 0.5625, 0.875, 0.5625, 0.875, 0.625, 0.8125, 0.625, 0.8125, 0.625, 0.875, 0.625, 0.875, 0.6875, 0.8125, 0.6875, 0.8125, 0.6875, 0.875, 0.6875, 0.875, 0.75, 0.8125, 0.75, 0.75, 0.6875, 0.8125, 0.6875, 0.8125, 0.75, 0.75, 0.75, 0.6875, 0.6875, 0.75, 0.6875, 0.75, 0.75, 0.6875, 0.75, 0.625, 0.6875, 0.6875, 0.6875, 0.6875, 0.75, 0.625, 0.75, 0.625, 0.625, 0.6875, 0.625, 0.6875, 0.6875, 0.625, 0.6875, 0.625, 0.5625, 0.6875, 0.5625, 0.6875, 0.625, 0.625, 0.625, 0.375, 0.75, 0.375, 0.6875, 0.375, 0.6875, 0.375, 0.75, 0.5625, 0.5, 0.625, 0.5, 0.625, 0.5625, 0.625, 0.625, 0.625, 0.6875, 0.625, 0.75, 0.5625, 0.75, 0.5, 0.75, 0.4375, 0.75, 0.375, 0.75, 0.375, 0.6875, 0.375, 0.625, 0.375, 0.5625, 0.375, 0.5, 0.4375, 0.5, 0.5, 0.5, 0.625, 0.75, 0.5625, 0.75, 0.5625, 0.75, 0.625, 0.75, 0.375, 0.6875, 0.375, 0.625, 0.375, 0.625, 0.375, 0.6875, 0.5625, 0.75, 0.5, 0.75, 0.5, 0.75, 0.5625, 0.75, 0.375, 0.625, 0.375, 0.5625, 0.375, 0.5625, 0.375, 0.625, 0.5, 0.75, 0.4375, 0.75, 0.4375, 0.75, 0.5, 0.75, 0.375, 0.5625, 0.375, 0.5, 0.375, 0.5, 0.375, 0.5625, 0.5625, 0.5, 0.625, 0.5, 0.625, 0.5, 0.5625, 0.5, 0.4375, 0.75, 0.375, 0.75, 0.375, 0.75, 0.4375, 0.75, 0.625, 0.5, 0.625, 0.5625, 0.625, 0.5625, 0.625, 0.5, 0.5, 0.5, 0.5625, 0.5, 0.5625, 0.5, 0.5, 0.5, 0.625, 0.5625, 0.625, 0.625, 0.625, 0.625, 0.625, 0.5625, 0.4375, 0.5, 0.5, 0.5, 0.5, 0.5, 0.4375, 0.5, 0.625, 0.625, 0.625, 0.6875, 0.625, 0.6875, 0.625, 0.625, 0.375, 0.5, 0.4375, 0.5, 0.4375, 0.5, 0.375, 0.5, 0.625, 0.6875, 0.625, 0.75, 0.625, 0.75, 0.625, 0.6875])
me_cube_002.materials.append(mat_white)
me_cube_002.update()
me_cube_012 = bpy.data.meshes.new('Cube.012')
me_cube_012.from_pydata([(-4.676, -4.676, -1.187), (-4.676, 4.676, -1.187), (4.676, -4.676, -1.187), (4.676, 4.676, -1.187), (-4.605, -4.605, 1.187), (-4.676, -4.676, 1.116), (-4.605, 4.605, 1.187), (-4.676, 4.676, 1.116), (4.605, -4.605, 1.187), (4.676, -4.676, 1.116), (4.605, 4.605, 1.187), (4.676, 4.676, 1.116)], [], [(10, 6, 4, 8), (3, 11, 9, 2), (0, 5, 7, 1), (1, 7, 11, 3), (4, 6, 7, 5), (6, 10, 11, 7), (10, 8, 9, 11), (8, 4, 5, 9), (2, 9, 5, 0)])
me_cube_012.polygons.foreach_set('use_smooth', [True] * 9)
_uv = me_cube_012.uv_layers.new(name='UVMap')
_uv.uv.foreach_set('vector', [0.6269, 0.5019, 0.8731, 0.5019, 0.8731, 0.7481, 0.6269, 0.7481, 0.375, 0.5, 0.6175, 0.5, 0.6175, 0.75, 0.375, 0.75, 0.375, 0.0, 0.6175, 0.0, 0.6175, 0.25, 0.375, 0.25, 0.375, 0.25, 0.6175, 0.25, 0.6175, 0.5, 0.375, 0.5, 0.8731, 0.7481, 0.8731, 0.5019, 0.875, 0.5, 0.875, 0.75, 0.8731, 0.5019, 0.6269, 0.5019, 0.625, 0.5, 0.875, 0.5, 0.6269, 0.5019, 0.6269, 0.7481, 0.6175, 0.75, 0.6175, 0.5, 0.6269, 0.7481, 0.8731, 0.7481, 0.875, 0.75, 0.625, 0.75, 0.375, 0.75, 0.6175, 0.75, 0.6175, 1.0, 0.375, 1.0])
me_cube_012.materials.append(mat_block)
me_cube_012.update()
me_cube_013 = bpy.data.meshes.new('Cube.013')
me_cube_013.from_pydata([(-0.8287, -0.8287, -0.8287), (-0.8287, 0.8287, -0.8287), (0.8287, -0.8287, -0.8287), (0.8287, 0.8287, -0.8287), (-0.8287, -0.8287, 1.314), (-0.8287, -0.07393, 2.069), (-0.8287, -0.803, 1.509), (-0.8287, -0.7276, 1.691), (-0.8287, -0.6076, 1.848), (-0.8287, -0.4513, 1.968), (-0.8287, -0.2693, 2.043), (-0.8287, 0.07393, 2.069), (-0.8287, 0.8287, 1.314), (-0.8287, 0.2693, 2.043), (-0.8287, 0.4513, 1.968), (-0.8287, 0.6076, 1.848), (-0.8287, 0.7276, 1.691), (-0.8287, 0.803, 1.509), (0.8287, -0.07393, 2.069), (0.8287, -0.8287, 1.314), (0.8287, -0.2693, 2.043), (0.8287, -0.4513, 1.968), (0.8287, -0.6076, 1.848), (0.8287, -0.7276, 1.691), (0.8287, -0.803, 1.509), (0.8287, 0.8287, 1.314), (0.8287, 0.07393, 2.069), (0.8287, 0.803, 1.509), (0.8287, 0.7276, 1.691), (0.8287, 0.6076, 1.848), (0.8287, 0.4513, 1.968), (0.8287, 0.2693, 2.043), (-0.8287, 0.6559, -0.7705), (-0.8287, -0.6559, -0.7705), (-0.8287, 0.2131, 1.828), (-0.8287, 0.05851, 1.848), (-0.8287, 0.3572, 1.768), (-0.8287, 0.481, 1.673), (-0.8287, 0.5759, 1.55), (-0.8287, 0.6356, 1.406), (-0.8287, 0.6559, 1.251), (-0.8287, -0.05851, 1.848), (-0.8287, -0.2131, 1.828), (-0.8287, -0.3572, 1.768), (-0.8287, -0.481, 1.673), (-0.8287, -0.5759, 1.55), (-0.8287, -0.6356, 1.406), (-0.8287, -0.6559, 1.251), (-0.6753, 0.6559, -0.7705), (-0.6753, -0.6559, -0.7705), (-0.6753, 0.2131, 1.828), (-0.6753, 0.05851, 1.848), (-0.6753, 0.3572, 1.768), (-0.6753, 0.481, 1.673), (-0.6753, 0.5759, 1.55), (-0.6753, 0.6356, 1.406), (-0.6753, 0.6559, 1.251), (-0.6753, -0.05851, 1.848), (-0.6753, -0.2131, 1.828), (-0.6753, -0.3572, 1.768), (-0.6753, -0.481, 1.673), (-0.6753, -0.5759, 1.55), (-0.6753, -0.6356, 1.406), (-0.6753, -0.6559, 1.251)], [], [(26, 11, 5, 18), (5, 11, 35, 41), (1, 12, 25, 3), (11, 26, 31, 13), (13, 31, 30, 14), (14, 30, 29, 15), (15, 29, 28, 16), (16, 28, 27, 17), (17, 27, 25, 12), (18, 5, 10, 20), (20, 10, 9, 21), (21, 9, 8, 22), (22, 8, 7, 23), (23, 7, 6, 24), (24, 6, 4, 19), (2, 19, 4, 0), (46, 45, 61, 62), (6, 7, 45, 46), (12, 1, 32, 40), (13, 14, 36, 34), (1, 0, 33, 32), (8, 9, 43, 44), (16, 17, 39, 38), (10, 5, 41, 42), (4, 6, 46, 47), (14, 15, 37, 36), (11, 13, 34, 35), (7, 8, 44, 45), (17, 12, 40, 39), (9, 10, 42, 43), (0, 4, 47, 33), (15, 16, 38, 37), (49, 63, 62, 61, 60, 59, 58, 57, 51, 50, 52, 53, 54, 55, 56, 48), (37, 38, 54, 53), (47, 46, 62, 63), (38, 39, 55, 54), (33, 47, 63, 49), (39, 40, 56, 55), (41, 35, 51, 57), (42, 41, 57, 58), (32, 33, 49, 48), (40, 32, 48, 56), (43, 42, 58, 59), (35, 34, 50, 51), (44, 43, 59, 60), (34, 36, 52, 50), (45, 44, 60, 61), (36, 37, 53, 52)])
me_cube_013.polygons.foreach_set('use_smooth', [1, 1, 1, 1, 1, 1, 1, 1, 1, 1, 1, 1, 1, 1, 1, 1, 1, 1, 1, 1, 0, 1, 1, 1, 1, 1, 1, 1, 1, 1, 1, 1, 1, 1, 1, 1, 1, 1, 1, 1, 0, 1, 1, 1, 1, 1, 1, 1])
me_cube_013.polygons.foreach_set('material_index', [1, 1, 1, 1, 1, 1, 1, 1, 1, 1, 1, 1, 1, 1, 1, 1, 1, 1, 1, 1, 0, 1, 1, 1, 1, 1, 1, 1, 1, 1, 1, 1, 0, 1, 1, 1, 1, 1, 1, 1, 0, 1, 1, 1, 1, 1, 1, 1])
_uv = me_cube_013.uv_layers.new(name='UVMap')
_uv.uv.foreach_set('vector', [0.625, 0.6138, 0.875, 0.6138, 0.875, 0.6362, 0.625, 0.6362, 0.875, 0.6362, 0.875, 0.6138, 0.875, 0.6138, 0.875, 0.6362, 0.375, 0.25, 0.5599, 0.25, 0.5599, 0.5, 0.375, 0.5, 0.875, 0.6138, 0.625, 0.6138, 0.625, 0.5844, 0.875, 0.5844, 0.875, 0.5844, 0.625, 0.5844, 0.625, 0.5569, 0.875, 0.5569, 0.875, 0.5569, 0.625, 0.5569, 0.625, 0.5, 0.875, 0.5, 0.625, 0.25, 0.625, 0.5, 0.5924, 0.5, 0.5924, 0.25, 0.5924, 0.25, 0.5924, 0.5, 0.5767, 0.5, 0.5767, 0.25, 0.5767, 0.25, 0.5767, 0.5, 0.5599, 0.5, 0.5599, 0.25, 0.625, 0.6362, 0.875, 0.6362, 0.875, 0.6656, 0.625, 0.6656, 0.625, 0.6656, 0.875, 0.6656, 0.875, 0.6931, 0.625, 0.6931, 0.625, 0.6931, 0.875, 0.6931, 0.875, 0.75, 0.625, 0.75, 0.625, 0.75, 0.625, 1.0, 0.5924, 1.0, 0.5924, 0.75, 0.5924, 0.75, 0.5924, 1.0, 0.5767, 1.0, 0.5767, 0.75, 0.5767, 0.75, 0.5767, 1.0, 0.5599, 1.0, 0.5599, 0.75, 0.375, 0.75, 0.5599, 0.75, 0.5599, 1.0, 0.375, 1.0, 0.5767, 1.0, 0.5924, 1.0, 0.5924, 1.0, 0.5767, 1.0, 0.5767, 1.0, 0.5924, 1.0, 0.5924, 1.0, 0.5767, 1.0, 0.5599, 0.25, 0.375, 0.25, 0.375, 0.25, 0.5599, 0.25, 0.875, 0.5844, 0.875, 0.5569, 0.875, 0.5569, 0.875, 0.5844, 0.0, 0.0, 0.0, 0.0, 0.0, 0.0, 0.0, 0.0, 0.875, 0.75, 0.875, 0.6931, 0.875, 0.6931, 0.875, 0.75, 0.5924, 0.25, 0.5767, 0.25, 0.5767, 0.25, 0.5924, 0.25, 0.875, 0.6656, 0.875, 0.6362, 0.875, 0.6362, 0.875, 0.6656, 0.5599, 1.0, 0.5767, 1.0, 0.5767, 1.0, 0.5599, 1.0, 0.875, 0.5569, 0.875, 0.5, 0.875, 0.5, 0.875, 0.5569, 0.875, 0.6138, 0.875, 0.5844, 0.875, 0.5844, 0.875, 0.6138, 0.5924, 1.0, 0.625, 1.0, 0.625, 1.0, 0.5924, 1.0, 0.5767, 0.25, 0.5599, 0.25, 0.5599, 0.25, 0.5767, 0.25, 0.875, 0.6931, 0.875, 0.6656, 0.875, 0.6656, 0.875, 0.6931, 0.375, 1.0, 0.5599, 1.0, 0.5599, 1.0, 0.375, 1.0, 0.625, 0.25, 0.5924, 0.25, 0.5924, 0.25, 0.625, 0.25, 0.375, 0.0, 0.5599, 0.0, 0.5767, 0.003879, 0.5924, 0.01525, 0.6059, 0.03335, 0.6163, 0.05692, 0.6228, 0.08438, 0.625, 0.1138, 0.625, 0.1362, 0.6228, 0.1656, 0.6163, 0.1931, 0.6059, 0.2167, 0.5924, 0.2347, 0.5767, 0.2461, 0.5599, 0.25, 0.375, 0.25, 0.625, 0.25, 0.5924, 0.25, 0.5924, 0.25, 0.625, 0.25, 0.5599, 1.0, 0.5767, 1.0, 0.5767, 1.0, 0.5599, 1.0, 0.5924, 0.25, 0.5767, 0.25, 0.5767, 0.25, 0.5924, 0.25, 0.375, 1.0, 0.5599, 1.0, 0.5599, 1.0, 0.375, 1.0, 0.5767, 0.25, 0.5599, 0.25, 0.5599, 0.25, 0.5767, 0.25, 0.875, 0.6362, 0.875, 0.6138, 0.875, 0.6138, 0.875, 0.6362, 0.875, 0.6656, 0.875, 0.6362, 0.875, 0.6362, 0.875, 0.6656, 0.0, 0.0, 0.0, 0.0, 0.0, 0.0, 0.0, 0.0, 0.5599, 0.25, 0.375, 0.25, 0.375, 0.25, 0.5599, 0.25, 0.875, 0.6931, 0.875, 0.6656, 0.875, 0.6656, 0.875, 0.6931, 0.875, 0.6138, 0.875, 0.5844, 0.875, 0.5844, 0.875, 0.6138, 0.875, 0.75, 0.875, 0.6931, 0.875, 0.6931, 0.875, 0.75, 0.875, 0.5844, 0.875, 0.5569, 0.875, 0.5569, 0.875, 0.5844, 0.5924, 1.0, 0.625, 1.0, 0.625, 1.0, 0.5924, 1.0, 0.875, 0.5569, 0.875, 0.5, 0.875, 0.5, 0.875, 0.5569])
me_cube_013.materials.append(mat_white)
me_cube_013.materials.append(mat_gray)
me_cube_013.update()
me_cube_014 = bpy.data.meshes.new('Cube.014')
me_cube_014.from_pydata([(0.08846, -0.03805, -0.2007), (0.08846, -0.03805, 0.2007), (0.08846, 0.03805, -0.2007), (0.08846, 0.03805, 0.2007), (-0.08846, -0.03805, -0.119), (-0.00675, -0.03805, -0.2007), (-0.07751, -0.03805, -0.1599), (-0.0476, -0.03805, -0.1898), (-0.00675, -0.03805, 0.2007), (-0.08846, -0.03805, 0.119), (-0.0476, -0.03805, 0.1898), (-0.07751, -0.03805, 0.1599), (-0.00675, 0.03805, -0.2007), (-0.08846, 0.03805, -0.119), (-0.0476, 0.03805, -0.1898), (-0.07751, 0.03805, -0.1599), (-0.08846, 0.03805, 0.119), (-0.00675, 0.03805, 0.2007), (-0.07751, 0.03805, 0.1599), (-0.0476, 0.03805, 0.1898)], [], [(0, 1, 8, 10, 11, 9, 4, 6, 7, 5), (2, 3, 1, 0), (3, 17, 8, 1), (4, 9, 16, 13), (12, 14, 15, 13, 16, 18, 19, 17, 3, 2), (12, 5, 7, 14), (14, 7, 6, 15), (15, 6, 4, 13), (8, 17, 19, 10), (10, 19, 18, 11), (11, 18, 16, 9), (12, 2, 0, 5)])
me_cube_014.polygons.foreach_set('use_smooth', [True] * 12)
_uv = me_cube_014.uv_layers.new(name='UVMap')
_uv.uv.foreach_set('vector', [0.375, 0.75, 0.625, 0.75, 0.625, 0.8845, 0.6182, 0.9423, 0.5996, 0.9845, 0.5741, 1.0, 0.4259, 1.0, 0.4004, 0.9845, 0.3818, 0.9423, 0.375, 0.8845, 0.375, 0.5, 0.625, 0.5, 0.625, 0.75, 0.375, 0.75, 0.625, 0.5, 0.7595, 0.5, 0.7595, 0.75, 0.625, 0.75, 0.4259, 0.0, 0.5741, 0.0, 0.5741, 0.25, 0.4259, 0.25, 0.375, 0.3655, 0.3818, 0.3077, 0.4004, 0.2655, 0.4259, 0.25, 0.5741, 0.25, 0.5996, 0.2655, 0.6182, 0.3077, 0.625, 0.3655, 0.625, 0.5, 0.375, 0.5, 0.2405, 0.5, 0.2405, 0.75, 0.1827, 0.75, 0.1827, 0.5, 0.1827, 0.5, 0.1827, 0.75, 0.125, 0.75, 0.125, 0.5, 0.375, 0.25, 0.375, 0.0, 0.4259, 0.0, 0.4259, 0.25, 0.7595, 0.75, 0.7595, 0.5, 0.875, 0.5, 0.875, 0.75, 0.625, 0.0, 0.625, 0.25, 0.5996, 0.25, 0.5996, 0.0, 0.5996, 0.0, 0.5996, 0.25, 0.5741, 0.25, 0.5741, 0.0, 0.2405, 0.5, 0.375, 0.5, 0.375, 0.75, 0.2405, 0.75])
me_cube_014.materials.append(mat_handle)
me_cube_014.update()
me_cube_019 = bpy.data.meshes.new('Cube.019')
me_cube_019.from_pydata([(-0.4624, -1.342, -1.383), (-0.4624, -1.869, -0.4705), (0.5911, -1.342, -1.383), (0.5911, -1.869, -0.4705), (-0.04091, -20.12, -11.83), (-0.04091, -20.3, -11.51), (0.1696, -20.3, -11.51), (0.1696, -20.12, -11.83), (0.1867, -16.98, -10.12), (-0.1905, -16.98, -10.17), (-0.164, -17.3, -9.565), (0.2662, -17.32, -9.405), (-0.727, -2.853, -2.393), (0.5135, -4.588, -0.5456), (0.09178, -3.125, -2.211), (-0.5864, -3.771, -1.092), (-0.5979, -1.934, -1.847), (0.6543, -2.833, -0.6227), (0.5688, -2.001, -1.815), (-0.5694, -2.633, -0.7192), (0.03636, -7.037, -4.4), (-0.4608, -7.589, -3.445), (-0.5952, -6.944, -4.647), (0.4397, -7.869, -2.706), (-0.4179, -0.8755, -1.062), (-0.6599, -1.605, -0.9269), (-0.4179, -1.358, -0.2271), (0.06434, -1.968, -0.2993), (0.5465, -1.358, -0.2271), (0.7886, -1.605, -0.9269), (0.5465, -0.8755, -1.062), (0.06434, -1.243, -1.554), (-0.06202, -20.28, -11.71), (0.06434, -20.39, -11.51), (0.1907, -20.28, -11.71), (0.06434, -20.17, -11.9), (0.2014, -19.46, -11.52), (-0.519, -1.677, -1.639), (-0.08594, -19.71, -11.08), (0.6387, -2.291, -0.6174), (0.1173, -12.06, -7.289), (-0.08925, -19.46, -11.52), (-0.3093, -12.49, -6.539), (0.2113, -19.71, -11.06), (-0.2529, -17.14, -9.887), (0.3021, -17.16, -9.74), (0.06103, -17.37, -9.362), (-0.0118, -16.92, -10.27), (-0.7081, -4.058, -3.058), (0.4766, -5.518, -1.001), (0.3368, -2.458, -1.963), (-0.5932, -3.11, -0.832), (-0.3703, -2.766, -2.58), (0.01627, -4.403, -0.5408), (0.4825, -3.959, -1.31), (-0.8366, -3.21, -1.811), (-0.6786, -2.266, -2.062), (0.5928, -3.685, -0.5345), (0.628, -1.686, -1.635), (-0.5154, -2.266, -0.6294), (-0.8078, -2.259, -1.295), (0.8356, -2.441, -1.207), (0.05315, -2.877, -0.4534), (-0.02529, -1.824, -2.049), (0.002186, -4.268, -2.812), (-0.5499, -4.887, -1.739), (-0.389, -12.03, -7.447), (0.3564, -12.58, -6.066), (-0.3299, -6.852, -4.795), (0.03991, -7.867, -2.804), (0.3817, -7.488, -3.461), (-0.6716, -7.232, -4.138), (-0.5992, -1.11, -0.6406), (0.06434, -1.441, -0.06597), (0.7279, -1.11, -0.6406), (0.06434, -0.7778, -1.215), (0.05482, -19.42, -11.61), (0.06434, -20.43, -11.79), (0.06393, -19.76, -10.99), (0.2612, -19.59, -11.29), (-0.1424, -19.59, -11.31), (-0.4591, -12.25, -7.052), (0.3467, -12.33, -6.618), (0.05342, -12.63, -6.103), (-0.1658, -11.95, -7.568), (-0.2029, -2.167, -2.262), (0.03176, -3.592, -0.434), (0.6712, -3.143, -1.211), (-0.8423, -2.616, -1.484), (-0.733, -1.969, -1.136), (0.849, -1.991, -1.124), (0.06294, -2.39, -0.4334), (0.05314, -1.57, -1.826), (-0.4122, -3.968, -3.228), (0.02265, -5.397, -1.077), (0.4022, -4.972, -1.814), (-0.7918, -4.394, -2.491), (0.07538, -0.2663, 0.726), (0.07538, -1.586, -0.0359), (0.3669, -0.2373, 0.6757), (0.3669, -1.557, -0.08612), (0.6141, -0.1548, 0.5327), (0.6141, -1.474, -0.2291), (0.7792, -0.03118, 0.3187), (0.7792, -1.351, -0.4432), (0.8372, 0.1146, 0.06617), (0.8372, -1.205, -0.6957), (0.7792, 0.2604, -0.1863), (0.7792, -1.059, -0.9482), (0.6141, 0.384, -0.4004), (0.6141, -0.9356, -1.162), (0.3669, 0.4665, -0.5434), (0.3669, -0.853, -1.305), (0.07538, 0.4955, -0.5936), (0.07538, -0.824, -1.355), (-0.2162, 0.4665, -0.5434), (-0.2162, -0.853, -1.305), (-0.4633, 0.384, -0.4004), (-0.4633, -0.9356, -1.162), (-0.6285, 0.2604, -0.1863), (-0.6285, -1.059, -0.9482), (-0.6865, 0.1146, 0.06617), (-0.6865, -1.205, -0.6957), (-0.6285, -0.03118, 0.3187), (-0.6285, -1.351, -0.4432), (-0.4633, -0.1548, 0.5327), (-0.4633, -1.474, -0.2291), (-0.2162, -0.2373, 0.6757), (-0.2162, -1.557, -0.08612), (-0.4624, -0.527, 1.854), (-0.4624, 0.527, 1.854), (0.5911, -0.527, 1.854), (0.5911, 0.527, 1.854), (-0.04091, -0.1856, 23.33), (-0.04091, 0.1856, 23.33), (0.1696, 0.1856, 23.33), (0.1696, -0.1856, 23.33), (0.1867, -0.2679, 19.77), (-0.1905, -0.3175, 19.79), (-0.164, 0.3672, 19.77), (0.2662, 0.5161, 19.7), (-0.727, -0.6459, 3.667), (0.5135, 1.821, 4.246), (0.09178, -0.352, 3.812), (-0.5864, 0.9398, 3.812), (-0.5979, -0.6328, 2.599), (0.6543, 0.877, 2.764), (0.5688, -0.5717, 2.64), (-0.5694, 0.6938, 2.64), (0.03636, -0.2922, 8.295), (-0.4608, 0.8116, 8.295), (-0.5952, -0.5519, 8.337), (0.4397, 1.591, 8.168), (-0.4179, -0.4822, 1.289), (-0.6599, -8.238e-07, 1.854), (-0.4179, 0.4822, 1.289), (0.06434, 0.7246, 1.854), (0.5465, 0.4822, 1.289), (0.7886, -8.238e-07, 1.854), (0.5465, -0.4822, 1.289), (0.06434, -0.7246, 1.854), (-0.06202, -7.046e-07, 23.42), (0.06434, 0.2247, 23.42), (0.1907, -7.046e-07, 23.42), (0.06434, -0.2247, 23.42), (0.2014, -0.2433, 22.61), (-0.519, -0.5803, 2.272), (-0.08594, 0.2558, 22.61), (0.6387, 0.6108, 2.293), (0.1173, -0.2827, 14.09), (-0.08925, -0.2496, 22.61), (-0.3093, 0.5834, 14.09), (0.2113, 0.2744, 22.6), (-0.2529, 0.006206, 19.78), (0.3021, 0.1427, 19.73), (0.06103, 0.5793, 19.73), (-0.0118, -0.4304, 19.78), (-0.7081, -0.6191, 5.044), (0.4766, 1.892, 5.279), (0.3368, -0.4712, 3.11), (-0.5932, 0.8347, 3.11), (-0.3703, -0.8514, 3.685), (0.01627, 1.733, 4.083), (0.4825, 0.8449, 4.083), (-0.8366, 0.03673, 3.685), (-0.6786, -0.6529, 2.993), (0.5928, 1.38, 3.459), (0.628, -0.5727, 2.277), (-0.5154, 0.5879, 2.277), (-0.8078, 0.007631, 2.604), (0.8356, 0.1755, 2.718), (0.05315, 1.046, 2.718), (-0.02529, -0.8625, 2.604), (0.002186, -0.3008, 5.102), (-0.5499, 0.9374, 5.102), (-0.389, -0.433, 14.14), (0.3564, 1.035, 13.92), (-0.3299, -0.7264, 8.332), (0.03991, 1.505, 8.215), (0.3817, 0.7465, 8.215), (-0.6716, 0.03246, 8.332), (-0.5992, -7.642e-07, 1.281), (0.06434, 0.6636, 1.281), (0.7279, -7.642e-07, 1.281), (0.06434, -0.6636, 1.281), (0.05482, -0.3423, 22.62), (0.06434, -7.046e-07, 23.59), (0.06393, 0.3609, 22.61), (0.2612, 0.01784, 22.61), (-0.1424, 0.0007746, 22.62), (-0.4591, 0.0188, 14.14), (0.3467, 0.4323, 13.99), (0.05342, 1.028, 13.99), (-0.1658, -0.5766, 14.14), (-0.2029, -0.875, 3.008), (0.03176, 1.42, 3.328), (0.6712, 0.5225, 3.328), (-0.8423, 0.02272, 3.008), (-0.733, 0.0009532, 2.273), (0.849, 0.02194, 2.287), (0.06294, 0.8198, 2.287), (0.05314, -0.7969, 2.273), (-0.4122, -0.8115, 5.051), (0.02265, 1.766, 5.213), (0.4022, 0.9151, 5.213), (-0.7918, 0.03978, 5.051), (0.07538, 0.7619, -0.1323), (0.07538, 0.7619, 1.391), (0.3669, 0.7039, -0.1323), (0.3669, 0.7039, 1.391), (0.6141, 0.5387, -0.1323), (0.6141, 0.5387, 1.391), (0.7792, 0.2915, -0.1323), (0.7792, 0.2915, 1.391), (0.8372, -6.86e-07, -0.1323), (0.8372, -7.046e-07, 1.391), (0.7792, -0.2916, -0.1323), (0.7792, -0.2916, 1.391), (0.6141, -0.5387, -0.1323), (0.6141, -0.5387, 1.391), (0.3669, -0.7039, -0.1323), (0.3669, -0.7039, 1.391), (0.07538, -0.7619, -0.1323), (0.07538, -0.7619, 1.391), (-0.2162, -0.7039, -0.1323), (-0.2162, -0.7039, 1.391), (-0.4633, -0.5387, -0.1323), (-0.4633, -0.5387, 1.391), (-0.6285, -0.2916, -0.1323), (-0.6285, -0.2916, 1.391), (-0.6865, -6.86e-07, -0.1323), (-0.6865, -7.046e-07, 1.391), (-0.6285, 0.2915, -0.1323), (-0.6285, 0.2915, 1.391), (-0.4633, 0.5387, -0.1323), (-0.4633, 0.5387, 1.391), (-0.2162, 0.7039, -0.1323), (-0.2162, 0.7039, 1.391), (-0.4624, 1.869, -0.4705), (-0.4624, 1.342, -1.383), (0.5911, 1.869, -0.4705), (0.5911, 1.342, -1.383), (-0.04091, 20.3, -11.51), (-0.04091, 20.12, -11.83), (0.1696, 20.12, -11.83), (0.1696, 20.3, -11.51), (0.1867, 17.25, -9.651), (-0.1905, 17.29, -9.619), (-0.164, 16.93, -10.2), (0.2662, 16.81, -10.3), (-0.727, 3.499, -1.274), (0.5135, 2.766, -3.7), (0.09178, 3.477, -1.601), (-0.5864, 2.831, -2.72), (-0.5979, 2.567, -0.7514), (0.6543, 1.956, -2.142), (0.5688, 2.572, -0.825), (-0.5694, 1.94, -1.921), (0.03636, 7.33, -3.894), (-0.4608, 6.778, -4.85), (-0.5952, 7.496, -3.691), (0.4397, 6.278, -5.461), (-0.4179, 1.358, -0.2271), (-0.6599, 1.605, -0.9269), (-0.4179, 0.8755, -1.062), (0.06434, 1.243, -1.554), (0.5465, 0.8755, -1.062), (0.7886, 1.605, -0.9269), (0.5465, 1.358, -0.2271), (0.06434, 1.968, -0.2993), (-0.06202, 20.28, -11.71), (0.06434, 20.17, -11.9), (0.1907, 20.28, -11.71), (0.06434, 20.39, -11.51), (0.2014, 19.7, -11.09), (-0.519, 2.258, -0.6335), (-0.08594, 19.45, -11.53), (0.6387, 1.68, -1.675), (0.1173, 12.34, -6.8), (-0.08925, 19.71, -11.09), (-0.3093, 11.91, -7.55), (0.2113, 19.44, -11.54), (-0.2529, 17.13, -9.898), (0.3021, 17.01, -9.987), (0.06103, 16.79, -10.37), (-0.0118, 17.35, -9.52), (-0.7081, 4.677, -1.986), (0.4766, 3.625, -4.278), (0.3368, 2.929, -1.147), (-0.5932, 2.276, -2.278), (-0.3703, 3.617, -1.105), (0.01627, 2.67, -3.542), (0.4825, 3.114, -2.773), (-0.8366, 3.173, -1.875), (-0.6786, 2.919, -0.9312), (0.5928, 2.306, -2.924), (0.628, 2.258, -0.6427), (-0.5154, 1.678, -1.648), (-0.8078, 2.251, -1.309), (0.8356, 2.266, -1.511), (0.05315, 1.831, -2.264), (-0.02529, 2.686, -0.5551), (0.002186, 4.569, -2.291), (-0.5499, 3.95, -3.363), (-0.389, 12.47, -6.697), (0.3564, 11.54, -7.858), (-0.3299, 7.579, -3.537), (0.03991, 6.362, -5.411), (0.3817, 6.741, -4.754), (-0.6716, 7.199, -4.194), (-0.5992, 1.11, -0.6406), (0.06434, 0.7778, -1.215), (0.7279, 1.11, -0.6406), (0.06434, 1.441, -0.06597), (0.05482, 19.76, -11.01), (0.06434, 20.43, -11.79), (0.06393, 19.4, -11.62), (0.2612, 19.58, -11.32), (-0.1424, 19.59, -11.31), (-0.4591, 12.23, -7.085), (0.3467, 11.9, -7.367), (0.05342, 11.6, -7.883), (-0.1658, 12.53, -6.569), (-0.2029, 3.042, -0.7461), (0.03176, 2.172, -2.894), (0.6712, 2.621, -2.117), (-0.8423, 2.594, -1.524), (-0.733, 1.968, -1.137), (0.849, 1.97, -1.162), (0.06294, 1.571, -1.853), (0.05314, 2.367, -0.4462), (-0.4122, 4.78, -1.823), (0.02265, 3.631, -4.136), (0.4022, 4.057, -3.399), (-0.7918, 4.354, -2.56), (0.07538, -0.4955, -0.5936), (0.07538, 0.824, -1.355), (0.3669, -0.4665, -0.5434), (0.3669, 0.853, -1.305), (0.6141, -0.384, -0.4004), (0.6141, 0.9356, -1.162), (0.7792, -0.2604, -0.1863), (0.7792, 1.059, -0.9482), (0.8372, -0.1146, 0.06617), (0.8372, 1.205, -0.6957), (0.7792, 0.03118, 0.3187), (0.7792, 1.351, -0.4432), (0.6141, 0.1548, 0.5327), (0.6141, 1.474, -0.2291), (0.3669, 0.2373, 0.6757), (0.3669, 1.557, -0.08612), (0.07538, 0.2663, 0.726), (0.07538, 1.586, -0.0359), (-0.2162, 0.2373, 0.6757), (-0.2162, 1.557, -0.08612), (-0.4633, 0.1548, 0.5327), (-0.4633, 1.474, -0.2291), (-0.6285, 0.03118, 0.3187), (-0.6285, 1.351, -0.4432), (-0.6865, -0.1146, 0.06617), (-0.6865, 1.205, -0.6957), (-0.6285, -0.2604, -0.1863), (-0.6285, 1.059, -0.9482), (-0.4633, -0.384, -0.4004), (-0.4633, 0.9356, -1.162), (-0.2162, -0.4665, -0.5434), (-0.2162, 0.853, -1.305)], [], [(24, 0, 25, 72), (72, 25, 1, 26), (26, 1, 27, 73), (73, 27, 3, 28), (28, 3, 29, 74), (74, 29, 2, 30), (30, 2, 31, 75), (75, 31, 0, 24), (9, 47, 76, 41), (47, 8, 36, 76), (76, 36, 7, 35), (41, 76, 35, 4), (6, 33, 77, 34), (33, 5, 32, 77), (77, 32, 4, 35), (34, 77, 35, 7), (11, 46, 78, 43), (46, 10, 38, 78), (78, 38, 5, 33), (43, 78, 33, 6), (8, 45, 79, 36), (45, 11, 43, 79), (79, 43, 6, 34), (36, 79, 34, 7), (10, 44, 80, 38), (44, 9, 41, 80), (80, 41, 4, 32), (38, 80, 32, 5), (21, 71, 81, 42), (71, 22, 66, 81), (81, 66, 9, 44), (42, 81, 44, 10), (20, 70, 82, 40), (70, 23, 67, 82), (82, 67, 11, 45), (40, 82, 45, 8), (23, 69, 83, 67), (69, 21, 42, 83), (83, 42, 10, 46), (67, 83, 46, 11), (22, 68, 84, 66), (68, 20, 40, 84), (84, 40, 8, 47), (66, 84, 47, 9), (16, 63, 85, 56), (63, 18, 50, 85), (85, 50, 14, 52), (56, 85, 52, 12), (17, 62, 86, 57), (62, 19, 51, 86), (86, 51, 15, 53), (57, 86, 53, 13), (18, 61, 87, 50), (61, 17, 57, 87), (87, 57, 13, 54), (50, 87, 54, 14), (19, 60, 88, 51), (60, 16, 56, 88), (88, 56, 12, 55), (51, 88, 55, 15), (1, 25, 89, 59), (25, 0, 37, 89), (89, 37, 16, 60), (59, 89, 60, 19), (2, 29, 90, 58), (29, 3, 39, 90), (90, 39, 17, 61), (58, 90, 61, 18), (3, 27, 91, 39), (27, 1, 59, 91), (91, 59, 19, 62), (39, 91, 62, 17), (0, 31, 92, 37), (31, 2, 58, 92), (92, 58, 18, 63), (37, 92, 63, 16), (12, 52, 93, 48), (52, 14, 64, 93), (93, 64, 20, 68), (48, 93, 68, 22), (13, 53, 94, 49), (53, 15, 65, 94), (94, 65, 21, 69), (49, 94, 69, 23), (14, 54, 95, 64), (54, 13, 49, 95), (95, 49, 23, 70), (64, 95, 70, 20), (15, 55, 96, 65), (55, 12, 48, 96), (96, 48, 22, 71), (65, 96, 71, 21), (97, 98, 100, 99), (99, 100, 102, 101), (101, 102, 104, 103), (103, 104, 106, 105), (105, 106, 108, 107), (107, 108, 110, 109), (109, 110, 112, 111), (111, 112, 114, 113), (113, 114, 116, 115), (115, 116, 118, 117), (117, 118, 120, 119), (119, 120, 122, 121), (121, 122, 124, 123), (123, 124, 126, 125), (100, 98, 128, 126, 124, 122, 120, 118, 116, 114, 112, 110, 108, 106, 104, 102), (125, 126, 128, 127), (127, 128, 98, 97), (153, 129, 154, 201), (201, 154, 130, 155), (155, 130, 156, 202), (202, 156, 132, 157), (157, 132, 158, 203), (203, 158, 131, 159), (159, 131, 160, 204), (204, 160, 129, 153), (138, 176, 205, 170), (176, 137, 165, 205), (205, 165, 136, 164), (170, 205, 164, 133), (135, 162, 206, 163), (162, 134, 161, 206), (206, 161, 133, 164), (163, 206, 164, 136), (140, 175, 207, 172), (175, 139, 167, 207), (207, 167, 134, 162), (172, 207, 162, 135), (137, 174, 208, 165), (174, 140, 172, 208), (208, 172, 135, 163), (165, 208, 163, 136), (139, 173, 209, 167), (173, 138, 170, 209), (209, 170, 133, 161), (167, 209, 161, 134), (150, 200, 210, 171), (200, 151, 195, 210), (210, 195, 138, 173), (171, 210, 173, 139), (149, 199, 211, 169), (199, 152, 196, 211), (211, 196, 140, 174), (169, 211, 174, 137), (152, 198, 212, 196), (198, 150, 171, 212), (212, 171, 139, 175), (196, 212, 175, 140), (151, 197, 213, 195), (197, 149, 169, 213), (213, 169, 137, 176), (195, 213, 176, 138), (145, 192, 214, 185), (192, 147, 179, 214), (214, 179, 143, 181), (185, 214, 181, 141), (146, 191, 215, 186), (191, 148, 180, 215), (215, 180, 144, 182), (186, 215, 182, 142), (147, 190, 216, 179), (190, 146, 186, 216), (216, 186, 142, 183), (179, 216, 183, 143), (148, 189, 217, 180), (189, 145, 185, 217), (217, 185, 141, 184), (180, 217, 184, 144), (130, 154, 218, 188), (154, 129, 166, 218), (218, 166, 145, 189), (188, 218, 189, 148), (131, 158, 219, 187), (158, 132, 168, 219), (219, 168, 146, 190), (187, 219, 190, 147), (132, 156, 220, 168), (156, 130, 188, 220), (220, 188, 148, 191), (168, 220, 191, 146), (129, 160, 221, 166), (160, 131, 187, 221), (221, 187, 147, 192), (166, 221, 192, 145), (141, 181, 222, 177), (181, 143, 193, 222), (222, 193, 149, 197), (177, 222, 197, 151), (142, 182, 223, 178), (182, 144, 194, 223), (223, 194, 150, 198), (178, 223, 198, 152), (143, 183, 224, 193), (183, 142, 178, 224), (224, 178, 152, 199), (193, 224, 199, 149), (144, 184, 225, 194), (184, 141, 177, 225), (225, 177, 151, 200), (194, 225, 200, 150), (226, 227, 229, 228), (228, 229, 231, 230), (230, 231, 233, 232), (232, 233, 235, 234), (234, 235, 237, 236), (236, 237, 239, 238), (238, 239, 241, 240), (240, 241, 243, 242), (242, 243, 245, 244), (244, 245, 247, 246), (246, 247, 249, 248), (248, 249, 251, 250), (250, 251, 253, 252), (252, 253, 255, 254), (229, 227, 257, 255, 253, 251, 249, 247, 245, 243, 241, 239, 237, 235, 233, 231), (254, 255, 257, 256), (256, 257, 227, 226), (282, 258, 283, 330), (330, 283, 259, 284), (284, 259, 285, 331), (331, 285, 261, 286), (286, 261, 287, 332), (332, 287, 260, 288), (288, 260, 289, 333), (333, 289, 258, 282), (267, 305, 334, 299), (305, 266, 294, 334), (334, 294, 265, 293), (299, 334, 293, 262), (264, 291, 335, 292), (291, 263, 290, 335), (335, 290, 262, 293), (292, 335, 293, 265), (269, 304, 336, 301), (304, 268, 296, 336), (336, 296, 263, 291), (301, 336, 291, 264), (266, 303, 337, 294), (303, 269, 301, 337), (337, 301, 264, 292), (294, 337, 292, 265), (268, 302, 338, 296), (302, 267, 299, 338), (338, 299, 262, 290), (296, 338, 290, 263), (279, 329, 339, 300), (329, 280, 324, 339), (339, 324, 267, 302), (300, 339, 302, 268), (278, 328, 340, 298), (328, 281, 325, 340), (340, 325, 269, 303), (298, 340, 303, 266), (281, 327, 341, 325), (327, 279, 300, 341), (341, 300, 268, 304), (325, 341, 304, 269), (280, 326, 342, 324), (326, 278, 298, 342), (342, 298, 266, 305), (324, 342, 305, 267), (274, 321, 343, 314), (321, 276, 308, 343), (343, 308, 272, 310), (314, 343, 310, 270), (275, 320, 344, 315), (320, 277, 309, 344), (344, 309, 273, 311), (315, 344, 311, 271), (276, 319, 345, 308), (319, 275, 315, 345), (345, 315, 271, 312), (308, 345, 312, 272), (277, 318, 346, 309), (318, 274, 314, 346), (346, 314, 270, 313), (309, 346, 313, 273), (259, 283, 347, 317), (283, 258, 295, 347), (347, 295, 274, 318), (317, 347, 318, 277), (260, 287, 348, 316), (287, 261, 297, 348), (348, 297, 275, 319), (316, 348, 319, 276), (261, 285, 349, 297), (285, 259, 317, 349), (349, 317, 277, 320), (297, 349, 320, 275), (258, 289, 350, 295), (289, 260, 316, 350), (350, 316, 276, 321), (295, 350, 321, 274), (270, 310, 351, 306), (310, 272, 322, 351), (351, 322, 278, 326), (306, 351, 326, 280), (271, 311, 352, 307), (311, 273, 323, 352), (352, 323, 279, 327), (307, 352, 327, 281), (272, 312, 353, 322), (312, 271, 307, 353), (353, 307, 281, 328), (322, 353, 328, 278), (273, 313, 354, 323), (313, 270, 306, 354), (354, 306, 280, 329), (323, 354, 329, 279), (355, 356, 358, 357), (357, 358, 360, 359), (359, 360, 362, 361), (361, 362, 364, 363), (363, 364, 366, 365), (365, 366, 368, 367), (367, 368, 370, 369), (369, 370, 372, 371), (371, 372, 374, 373), (373, 374, 376, 375), (375, 376, 378, 377), (377, 378, 380, 379), (379, 380, 382, 381), (381, 382, 384, 383), (358, 356, 386, 384, 382, 380, 378, 376, 374, 372, 370, 368, 366, 364, 362, 360), (383, 384, 386, 385), (385, 386, 356, 355)])
me_cube_019.polygons.foreach_set('use_smooth', [True] * 327)
me_cube_019.polygons.foreach_set('material_index', [0, 0, 0, 0, 0, 0, 0, 0, 0, 0, 0, 0, 0, 0, 0, 0, 0, 0, 0, 0, 0, 0, 0, 0, 0, 0, 0, 0, 0, 0, 0, 0, 0, 0, 0, 0, 0, 0, 0, 0, 0, 0, 0, 0, 0, 0, 0, 0, 0, 0, 0, 0, 0, 0, 0, 0, 0, 0, 0, 0, 0, 0, 0, 0, 0, 0, 0, 0, 0, 0, 0, 0, 0, 0, 0, 0, 0, 0, 0, 0, 0, 0, 0, 0, 0, 0, 0, 0, 0, 0, 0, 0, 1, 1, 1, 1, 1, 1, 1, 1, 1, 1, 1, 1, 1, 1, 1, 1, 1, 0, 0, 0, 0, 0, 0, 0, 0, 0, 0, 0, 0, 0, 0, 0, 0, 0, 0, 0, 0, 0, 0, 0, 0, 0, 0, 0, 0, 0, 0, 0, 0, 0, 0, 0, 0, 0, 0, 0, 0, 0, 0, 0, 0, 0, 0, 0, 0, 0, 0, 0, 0, 0, 0, 0, 0, 0, 0, 0, 0, 0, 0, 0, 0, 0, 0, 0, 0, 0, 0, 0, 0, 0, 0, 0, 0, 0, 0, 0, 0, 0, 0, 0, 0, 0, 0, 0, 0, 0, 0, 0, 0, 1, 1, 1, 1, 1, 1, 1, 1, 1, 1, 1, 1, 1, 1, 1, 1, 1, 0, 0, 0, 0, 0, 0, 0, 0, 0, 0, 0, 0, 0, 0, 0, 0, 0, 0, 0, 0, 0, 0, 0, 0, 0, 0, 0, 0, 0, 0, 0, 0, 0, 0, 0, 0, 0, 0, 0, 0, 0, 0, 0, 0, 0, 0, 0, 0, 0, 0, 0, 0, 0, 0, 0, 0, 0, 0, 0, 0, 0, 0, 0, 0, 0, 0, 0, 0, 0, 0, 0, 0, 0, 0, 0, 0, 0, 0, 0, 0, 0, 0, 0, 0, 0, 0, 0, 0, 0, 0, 0, 0, 1, 1, 1, 1, 1, 1, 1, 1, 1, 1, 1, 1, 1, 1, 1, 1, 1])
_uv = me_cube_019.uv_layers.new(name='UVMap')
_uv.uv.foreach_set('vector', [0.5, 0.0, 0.625, 0.0, 0.5868, 0.125, 0.4957, 0.125, 0.4957, 0.125, 0.5868, 0.125, 0.5833, 0.25, 0.4948, 0.25, 0.4948, 0.25, 0.5833, 0.25, 0.5833, 0.375, 0.4948, 0.375, 0.4948, 0.375, 0.5833, 0.375, 0.5833, 0.5, 0.4948, 0.5, 0.4948, 0.5, 0.5833, 0.5, 0.5833, 0.625, 0.4948, 0.625, 0.4948, 0.625, 0.5833, 0.625, 0.5833, 0.75, 0.4948, 0.75, 0.4948, 0.75, 0.5833, 0.75, 0.5868, 0.875, 0.4957, 0.875, 0.4957, 0.875, 0.5868, 0.875, 0.625, 1.0, 0.5, 1.0, 0.625, 1.0, 0.625, 0.875, 0.625, 0.875, 0.625, 1.0, 0.625, 0.875, 0.625, 0.75, 0.625, 0.75, 0.625, 0.875, 0.625, 0.875, 0.625, 0.75, 0.625, 0.75, 0.625, 0.875, 0.625, 1.0, 0.625, 0.875, 0.625, 0.875, 0.625, 1.0, 0.625, 0.5, 0.75, 0.5, 0.75, 0.625, 0.625, 0.625, 0.75, 0.5, 0.875, 0.5, 0.875, 0.625, 0.75, 0.625, 0.75, 0.625, 0.875, 0.625, 0.875, 0.75, 0.75, 0.75, 0.625, 0.625, 0.75, 0.625, 0.75, 0.75, 0.625, 0.75, 0.625, 0.5, 0.625, 0.375, 0.625, 0.375, 0.625, 0.5, 0.625, 0.375, 0.625, 0.25, 0.625, 0.25, 0.625, 0.375, 0.625, 0.375, 0.625, 0.25, 0.625, 0.25, 0.625, 0.375, 0.625, 0.5, 0.625, 0.375, 0.625, 0.375, 0.625, 0.5, 0.625, 0.75, 0.625, 0.625, 0.625, 0.625, 0.625, 0.75, 0.625, 0.625, 0.625, 0.5, 0.625, 0.5, 0.625, 0.625, 0.625, 0.625, 0.625, 0.5, 0.625, 0.5, 0.625, 0.625, 0.625, 0.75, 0.625, 0.625, 0.625, 0.625, 0.625, 0.75, 0.625, 0.25, 0.625, 0.125, 0.625, 0.125, 0.625, 0.25, 0.625, 0.125, 0.625, 0.0, 0.625, 0.0, 0.625, 0.125, 0.625, 0.125, 0.625, 0.0, 0.625, 0.0, 0.625, 0.125, 0.625, 0.25, 0.625, 0.125, 0.625, 0.125, 0.625, 0.25, 0.625, 0.25, 0.625, 0.125, 0.625, 0.125, 0.625, 0.25, 0.625, 0.125, 0.625, 0.0, 0.625, 0.0, 0.625, 0.125, 0.625, 0.125, 0.625, 0.0, 0.625, 0.0, 0.625, 0.125, 0.625, 0.25, 0.625, 0.125, 0.625, 0.125, 0.625, 0.25, 0.625, 0.75, 0.625, 0.625, 0.625, 0.625, 0.625, 0.75, 0.625, 0.625, 0.625, 0.5, 0.625, 0.5, 0.625, 0.625, 0.625, 0.625, 0.625, 0.5, 0.625, 0.5, 0.625, 0.625, 0.625, 0.75, 0.625, 0.625, 0.625, 0.625, 0.625, 0.75, 0.625, 0.5, 0.625, 0.375, 0.625, 0.375, 0.625, 0.5, 0.625, 0.375, 0.625, 0.25, 0.625, 0.25, 0.625, 0.375, 0.625, 0.375, 0.625, 0.25, 0.625, 0.25, 0.625, 0.375, 0.625, 0.5, 0.625, 0.375, 0.625, 0.375, 0.625, 0.5, 0.625, 1.0, 0.625, 0.875, 0.625, 0.875, 0.625, 1.0, 0.625, 0.875, 0.625, 0.75, 0.625, 0.75, 0.625, 0.875, 0.625, 0.875, 0.625, 0.75, 0.625, 0.75, 0.625, 0.875, 0.625, 1.0, 0.625, 0.875, 0.625, 0.875, 0.625, 1.0, 0.625, 1.0, 0.625, 0.875, 0.625, 0.875, 0.625, 1.0, 0.625, 0.875, 0.625, 0.75, 0.625, 0.75, 0.625, 0.875, 0.625, 0.875, 0.625, 0.75, 0.625, 0.75, 0.625, 0.875, 0.625, 1.0, 0.625, 0.875, 0.625, 0.875, 0.625, 1.0, 0.625, 0.5, 0.625, 0.375, 0.625, 0.375, 0.625, 0.5, 0.625, 0.375, 0.625, 0.25, 0.625, 0.25, 0.625, 0.375, 0.625, 0.375, 0.625, 0.25, 0.625, 0.25, 0.625, 0.375, 0.625, 0.5, 0.625, 0.375, 0.625, 0.375, 0.625, 0.5, 0.625, 0.75, 0.625, 0.625, 0.625, 0.625, 0.625, 0.75, 0.625, 0.625, 0.625, 0.5, 0.625, 0.5, 0.625, 0.625, 0.625, 0.625, 0.625, 0.5, 0.625, 0.5, 0.625, 0.625, 0.625, 0.75, 0.625, 0.625, 0.625, 0.625, 0.625, 0.75, 0.625, 0.25, 0.625, 0.125, 0.625, 0.125, 0.625, 0.25, 0.625, 0.125, 0.625, 0.0, 0.625, 0.0, 0.625, 0.125, 0.625, 0.125, 0.625, 0.0, 0.625, 0.0, 0.625, 0.125, 0.625, 0.25, 0.625, 0.125, 0.625, 0.125, 0.625, 0.25, 0.5833, 0.25, 0.5868, 0.125, 0.6207, 0.125, 0.6198, 0.25, 0.5868, 0.125, 0.625, 0.0, 0.625, 0.0, 0.6207, 0.125, 0.6207, 0.125, 0.625, 0.0, 0.625, 0.0, 0.625, 0.125, 0.6198, 0.25, 0.6207, 0.125, 0.625, 0.125, 0.625, 0.25, 0.5833, 0.75, 0.5833, 0.625, 0.6198, 0.625, 0.6198, 0.75, 0.5833, 0.625, 0.5833, 0.5, 0.6198, 0.5, 0.6198, 0.625, 0.6198, 0.625, 0.6198, 0.5, 0.625, 0.5, 0.625, 0.625, 0.6198, 0.75, 0.6198, 0.625, 0.625, 0.625, 0.625, 0.75, 0.5833, 0.5, 0.5833, 0.375, 0.6198, 0.375, 0.6198, 0.5, 0.5833, 0.375, 0.5833, 0.25, 0.6198, 0.25, 0.6198, 0.375, 0.6198, 0.375, 0.6198, 0.25, 0.625, 0.25, 0.625, 0.375, 0.6198, 0.5, 0.6198, 0.375, 0.625, 0.375, 0.625, 0.5, 0.625, 1.0, 0.5868, 0.875, 0.6207, 0.875, 0.625, 1.0, 0.5868, 0.875, 0.5833, 0.75, 0.6198, 0.75, 0.6207, 0.875, 0.6207, 0.875, 0.6198, 0.75, 0.625, 0.75, 0.625, 0.875, 0.625, 1.0, 0.6207, 0.875, 0.625, 0.875, 0.625, 1.0, 0.625, 1.0, 0.625, 0.875, 0.625, 0.875, 0.625, 1.0, 0.625, 0.875, 0.625, 0.75, 0.625, 0.75, 0.625, 0.875, 0.625, 0.875, 0.625, 0.75, 0.625, 0.75, 0.625, 0.875, 0.625, 1.0, 0.625, 0.875, 0.625, 0.875, 0.625, 1.0, 0.625, 0.5, 0.625, 0.375, 0.625, 0.375, 0.625, 0.5, 0.625, 0.375, 0.625, 0.25, 0.625, 0.25, 0.625, 0.375, 0.625, 0.375, 0.625, 0.25, 0.625, 0.25, 0.625, 0.375, 0.625, 0.5, 0.625, 0.375, 0.625, 0.375, 0.625, 0.5, 0.625, 0.75, 0.625, 0.625, 0.625, 0.625, 0.625, 0.75, 0.625, 0.625, 0.625, 0.5, 0.625, 0.5, 0.625, 0.625, 0.625, 0.625, 0.625, 0.5, 0.625, 0.5, 0.625, 0.625, 0.625, 0.75, 0.625, 0.625, 0.625, 0.625, 0.625, 0.75, 0.625, 0.25, 0.625, 0.125, 0.625, 0.125, 0.625, 0.25, 0.625, 0.125, 0.625, 0.0, 0.625, 0.0, 0.625, 0.125, 0.625, 0.125, 0.625, 0.0, 0.625, 0.0, 0.625, 0.125, 0.625, 0.25, 0.625, 0.125, 0.625, 0.125, 0.625, 0.25, 1.0, 0.5, 1.0, 1.0, 0.9375, 1.0, 0.9375, 0.5, 0.9375, 0.5, 0.9375, 1.0, 0.875, 1.0, 0.875, 0.5, 0.875, 0.5, 0.875, 1.0, 0.8125, 1.0, 0.8125, 0.5, 0.8125, 0.5, 0.8125, 1.0, 0.75, 1.0, 0.75, 0.5, 0.75, 0.5, 0.75, 1.0, 0.6875, 1.0, 0.6875, 0.5, 0.6875, 0.5, 0.6875, 1.0, 0.625, 1.0, 0.625, 0.5, 0.625, 0.5, 0.625, 1.0, 0.5625, 1.0, 0.5625, 0.5, 0.5625, 0.5, 0.5625, 1.0, 0.5, 1.0, 0.5, 0.5, 0.5, 0.5, 0.5, 1.0, 0.4375, 1.0, 0.4375, 0.5, 0.4375, 0.5, 0.4375, 1.0, 0.375, 1.0, 0.375, 0.5, 0.375, 0.5, 0.375, 1.0, 0.3125, 1.0, 0.3125, 0.5, 0.3125, 0.5, 0.3125, 1.0, 0.25, 1.0, 0.25, 0.5, 0.25, 0.5, 0.25, 1.0, 0.1875, 1.0, 0.1875, 0.5, 0.1875, 0.5, 0.1875, 1.0, 0.125, 1.0, 0.125, 0.5, 0.3418, 0.4717, 0.25, 0.49, 0.1582, 0.4717, 0.08029, 0.4197, 0.02827, 0.3418, 0.01, 0.25, 0.02827, 0.1582, 0.08029, 0.08029, 0.1582, 0.02827, 0.25, 0.01, 0.3418, 0.02827, 0.4197, 0.08029, 0.4717, 0.1582, 0.49, 0.25, 0.4717, 0.3418, 0.4197, 0.4197, 0.125, 0.5, 0.125, 1.0, 0.0625, 1.0, 0.0625, 0.5, 0.0625, 0.5, 0.0625, 1.0, 0.0, 1.0, 0.0, 0.5, 0.5, 0.0, 0.625, 0.0, 0.5868, 0.125, 0.4957, 0.125, 0.4957, 0.125, 0.5868, 0.125, 0.5833, 0.25, 0.4948, 0.25, 0.4948, 0.25, 0.5833, 0.25, 0.5833, 0.375, 0.4948, 0.375, 0.4948, 0.375, 0.5833, 0.375, 0.5833, 0.5, 0.4948, 0.5, 0.4948, 0.5, 0.5833, 0.5, 0.5833, 0.625, 0.4948, 0.625, 0.4948, 0.625, 0.5833, 0.625, 0.5833, 0.75, 0.4948, 0.75, 0.4948, 0.75, 0.5833, 0.75, 0.5868, 0.875, 0.4957, 0.875, 0.4957, 0.875, 0.5868, 0.875, 0.625, 1.0, 0.5, 1.0, 0.625, 1.0, 0.625, 0.875, 0.625, 0.875, 0.625, 1.0, 0.625, 0.875, 0.625, 0.75, 0.625, 0.75, 0.625, 0.875, 0.625, 0.875, 0.625, 0.75, 0.625, 0.75, 0.625, 0.875, 0.625, 1.0, 0.625, 0.875, 0.625, 0.875, 0.625, 1.0, 0.625, 0.5, 0.75, 0.5, 0.75, 0.625, 0.625, 0.625, 0.75, 0.5, 0.875, 0.5, 0.875, 0.625, 0.75, 0.625, 0.75, 0.625, 0.875, 0.625, 0.875, 0.75, 0.75, 0.75, 0.625, 0.625, 0.75, 0.625, 0.75, 0.75, 0.625, 0.75, 0.625, 0.5, 0.625, 0.375, 0.625, 0.375, 0.625, 0.5, 0.625, 0.375, 0.625, 0.25, 0.625, 0.25, 0.625, 0.375, 0.625, 0.375, 0.625, 0.25, 0.625, 0.25, 0.625, 0.375, 0.625, 0.5, 0.625, 0.375, 0.625, 0.375, 0.625, 0.5, 0.625, 0.75, 0.625, 0.625, 0.625, 0.625, 0.625, 0.75, 0.625, 0.625, 0.625, 0.5, 0.625, 0.5, 0.625, 0.625, 0.625, 0.625, 0.625, 0.5, 0.625, 0.5, 0.625, 0.625, 0.625, 0.75, 0.625, 0.625, 0.625, 0.625, 0.625, 0.75, 0.625, 0.25, 0.625, 0.125, 0.625, 0.125, 0.625, 0.25, 0.625, 0.125, 0.625, 0.0, 0.625, 0.0, 0.625, 0.125, 0.625, 0.125, 0.625, 0.0, 0.625, 0.0, 0.625, 0.125, 0.625, 0.25, 0.625, 0.125, 0.625, 0.125, 0.625, 0.25, 0.625, 0.25, 0.625, 0.125, 0.625, 0.125, 0.625, 0.25, 0.625, 0.125, 0.625, 0.0, 0.625, 0.0, 0.625, 0.125, 0.625, 0.125, 0.625, 0.0, 0.625, 0.0, 0.625, 0.125, 0.625, 0.25, 0.625, 0.125, 0.625, 0.125, 0.625, 0.25, 0.625, 0.75, 0.625, 0.625, 0.625, 0.625, 0.625, 0.75, 0.625, 0.625, 0.625, 0.5, 0.625, 0.5, 0.625, 0.625, 0.625, 0.625, 0.625, 0.5, 0.625, 0.5, 0.625, 0.625, 0.625, 0.75, 0.625, 0.625, 0.625, 0.625, 0.625, 0.75, 0.625, 0.5, 0.625, 0.375, 0.625, 0.375, 0.625, 0.5, 0.625, 0.375, 0.625, 0.25, 0.625, 0.25, 0.625, 0.375, 0.625, 0.375, 0.625, 0.25, 0.625, 0.25, 0.625, 0.375, 0.625, 0.5, 0.625, 0.375, 0.625, 0.375, 0.625, 0.5, 0.625, 1.0, 0.625, 0.875, 0.625, 0.875, 0.625, 1.0, 0.625, 0.875, 0.625, 0.75, 0.625, 0.75, 0.625, 0.875, 0.625, 0.875, 0.625, 0.75, 0.625, 0.75, 0.625, 0.875, 0.625, 1.0, 0.625, 0.875, 0.625, 0.875, 0.625, 1.0, 0.625, 1.0, 0.625, 0.875, 0.625, 0.875, 0.625, 1.0, 0.625, 0.875, 0.625, 0.75, 0.625, 0.75, 0.625, 0.875, 0.625, 0.875, 0.625, 0.75, 0.625, 0.75, 0.625, 0.875, 0.625, 1.0, 0.625, 0.875, 0.625, 0.875, 0.625, 1.0, 0.625, 0.5, 0.625, 0.375, 0.625, 0.375, 0.625, 0.5, 0.625, 0.375, 0.625, 0.25, 0.625, 0.25, 0.625, 0.375, 0.625, 0.375, 0.625, 0.25, 0.625, 0.25, 0.625, 0.375, 0.625, 0.5, 0.625, 0.375, 0.625, 0.375, 0.625, 0.5, 0.625, 0.75, 0.625, 0.625, 0.625, 0.625, 0.625, 0.75, 0.625, 0.625, 0.625, 0.5, 0.625, 0.5, 0.625, 0.625, 0.625, 0.625, 0.625, 0.5, 0.625, 0.5, 0.625, 0.625, 0.625, 0.75, 0.625, 0.625, 0.625, 0.625, 0.625, 0.75, 0.625, 0.25, 0.625, 0.125, 0.625, 0.125, 0.625, 0.25, 0.625, 0.125, 0.625, 0.0, 0.625, 0.0, 0.625, 0.125, 0.625, 0.125, 0.625, 0.0, 0.625, 0.0, 0.625, 0.125, 0.625, 0.25, 0.625, 0.125, 0.625, 0.125, 0.625, 0.25, 0.5833, 0.25, 0.5868, 0.125, 0.6207, 0.125, 0.6198, 0.25, 0.5868, 0.125, 0.625, 0.0, 0.625, 0.0, 0.6207, 0.125, 0.6207, 0.125, 0.625, 0.0, 0.625, 0.0, 0.625, 0.125, 0.6198, 0.25, 0.6207, 0.125, 0.625, 0.125, 0.625, 0.25, 0.5833, 0.75, 0.5833, 0.625, 0.6198, 0.625, 0.6198, 0.75, 0.5833, 0.625, 0.5833, 0.5, 0.6198, 0.5, 0.6198, 0.625, 0.6198, 0.625, 0.6198, 0.5, 0.625, 0.5, 0.625, 0.625, 0.6198, 0.75, 0.6198, 0.625, 0.625, 0.625, 0.625, 0.75, 0.5833, 0.5, 0.5833, 0.375, 0.6198, 0.375, 0.6198, 0.5, 0.5833, 0.375, 0.5833, 0.25, 0.6198, 0.25, 0.6198, 0.375, 0.6198, 0.375, 0.6198, 0.25, 0.625, 0.25, 0.625, 0.375, 0.6198, 0.5, 0.6198, 0.375, 0.625, 0.375, 0.625, 0.5, 0.625, 1.0, 0.5868, 0.875, 0.6207, 0.875, 0.625, 1.0, 0.5868, 0.875, 0.5833, 0.75, 0.6198, 0.75, 0.6207, 0.875, 0.6207, 0.875, 0.6198, 0.75, 0.625, 0.75, 0.625, 0.875, 0.625, 1.0, 0.6207, 0.875, 0.625, 0.875, 0.625, 1.0, 0.625, 1.0, 0.625, 0.875, 0.625, 0.875, 0.625, 1.0, 0.625, 0.875, 0.625, 0.75, 0.625, 0.75, 0.625, 0.875, 0.625, 0.875, 0.625, 0.75, 0.625, 0.75, 0.625, 0.875, 0.625, 1.0, 0.625, 0.875, 0.625, 0.875, 0.625, 1.0, 0.625, 0.5, 0.625, 0.375, 0.625, 0.375, 0.625, 0.5, 0.625, 0.375, 0.625, 0.25, 0.625, 0.25, 0.625, 0.375, 0.625, 0.375, 0.625, 0.25, 0.625, 0.25, 0.625, 0.375, 0.625, 0.5, 0.625, 0.375, 0.625, 0.375, 0.625, 0.5, 0.625, 0.75, 0.625, 0.625, 0.625, 0.625, 0.625, 0.75, 0.625, 0.625, 0.625, 0.5, 0.625, 0.5, 0.625, 0.625, 0.625, 0.625, 0.625, 0.5, 0.625, 0.5, 0.625, 0.625, 0.625, 0.75, 0.625, 0.625, 0.625, 0.625, 0.625, 0.75, 0.625, 0.25, 0.625, 0.125, 0.625, 0.125, 0.625, 0.25, 0.625, 0.125, 0.625, 0.0, 0.625, 0.0, 0.625, 0.125, 0.625, 0.125, 0.625, 0.0, 0.625, 0.0, 0.625, 0.125, 0.625, 0.25, 0.625, 0.125, 0.625, 0.125, 0.625, 0.25, 1.0, 0.5, 1.0, 1.0, 0.9375, 1.0, 0.9375, 0.5, 0.9375, 0.5, 0.9375, 1.0, 0.875, 1.0, 0.875, 0.5, 0.875, 0.5, 0.875, 1.0, 0.8125, 1.0, 0.8125, 0.5, 0.8125, 0.5, 0.8125, 1.0, 0.75, 1.0, 0.75, 0.5, 0.75, 0.5, 0.75, 1.0, 0.6875, 1.0, 0.6875, 0.5, 0.6875, 0.5, 0.6875, 1.0, 0.625, 1.0, 0.625, 0.5, 0.625, 0.5, 0.625, 1.0, 0.5625, 1.0, 0.5625, 0.5, 0.5625, 0.5, 0.5625, 1.0, 0.5, 1.0, 0.5, 0.5, 0.5, 0.5, 0.5, 1.0, 0.4375, 1.0, 0.4375, 0.5, 0.4375, 0.5, 0.4375, 1.0, 0.375, 1.0, 0.375, 0.5, 0.375, 0.5, 0.375, 1.0, 0.3125, 1.0, 0.3125, 0.5, 0.3125, 0.5, 0.3125, 1.0, 0.25, 1.0, 0.25, 0.5, 0.25, 0.5, 0.25, 1.0, 0.1875, 1.0, 0.1875, 0.5, 0.1875, 0.5, 0.1875, 1.0, 0.125, 1.0, 0.125, 0.5, 0.3418, 0.4717, 0.25, 0.49, 0.1582, 0.4717, 0.08029, 0.4197, 0.02827, 0.3418, 0.01, 0.25, 0.02827, 0.1582, 0.08029, 0.08029, 0.1582, 0.02827, 0.25, 0.01, 0.3418, 0.02827, 0.4197, 0.08029, 0.4717, 0.1582, 0.49, 0.25, 0.4717, 0.3418, 0.4197, 0.4197, 0.125, 0.5, 0.125, 1.0, 0.0625, 1.0, 0.0625, 0.5, 0.0625, 0.5, 0.0625, 1.0, 0.0, 1.0, 0.0, 0.5, 0.5, 0.0, 0.625, 0.0, 0.5868, 0.125, 0.4957, 0.125, 0.4957, 0.125, 0.5868, 0.125, 0.5833, 0.25, 0.4948, 0.25, 0.4948, 0.25, 0.5833, 0.25, 0.5833, 0.375, 0.4948, 0.375, 0.4948, 0.375, 0.5833, 0.375, 0.5833, 0.5, 0.4948, 0.5, 0.4948, 0.5, 0.5833, 0.5, 0.5833, 0.625, 0.4948, 0.625, 0.4948, 0.625, 0.5833, 0.625, 0.5833, 0.75, 0.4948, 0.75, 0.4948, 0.75, 0.5833, 0.75, 0.5868, 0.875, 0.4957, 0.875, 0.4957, 0.875, 0.5868, 0.875, 0.625, 1.0, 0.5, 1.0, 0.625, 1.0, 0.625, 0.875, 0.625, 0.875, 0.625, 1.0, 0.625, 0.875, 0.625, 0.75, 0.625, 0.75, 0.625, 0.875, 0.625, 0.875, 0.625, 0.75, 0.625, 0.75, 0.625, 0.875, 0.625, 1.0, 0.625, 0.875, 0.625, 0.875, 0.625, 1.0, 0.625, 0.5, 0.75, 0.5, 0.75, 0.625, 0.625, 0.625, 0.75, 0.5, 0.875, 0.5, 0.875, 0.625, 0.75, 0.625, 0.75, 0.625, 0.875, 0.625, 0.875, 0.75, 0.75, 0.75, 0.625, 0.625, 0.75, 0.625, 0.75, 0.75, 0.625, 0.75, 0.625, 0.5, 0.625, 0.375, 0.625, 0.375, 0.625, 0.5, 0.625, 0.375, 0.625, 0.25, 0.625, 0.25, 0.625, 0.375, 0.625, 0.375, 0.625, 0.25, 0.625, 0.25, 0.625, 0.375, 0.625, 0.5, 0.625, 0.375, 0.625, 0.375, 0.625, 0.5, 0.625, 0.75, 0.625, 0.625, 0.625, 0.625, 0.625, 0.75, 0.625, 0.625, 0.625, 0.5, 0.625, 0.5, 0.625, 0.625, 0.625, 0.625, 0.625, 0.5, 0.625, 0.5, 0.625, 0.625, 0.625, 0.75, 0.625, 0.625, 0.625, 0.625, 0.625, 0.75, 0.625, 0.25, 0.625, 0.125, 0.625, 0.125, 0.625, 0.25, 0.625, 0.125, 0.625, 0.0, 0.625, 0.0, 0.625, 0.125, 0.625, 0.125, 0.625, 0.0, 0.625, 0.0, 0.625, 0.125, 0.625, 0.25, 0.625, 0.125, 0.625, 0.125, 0.625, 0.25, 0.625, 0.25, 0.625, 0.125, 0.625, 0.125, 0.625, 0.25, 0.625, 0.125, 0.625, 0.0, 0.625, 0.0, 0.625, 0.125, 0.625, 0.125, 0.625, 0.0, 0.625, 0.0, 0.625, 0.125, 0.625, 0.25, 0.625, 0.125, 0.625, 0.125, 0.625, 0.25, 0.625, 0.75, 0.625, 0.625, 0.625, 0.625, 0.625, 0.75, 0.625, 0.625, 0.625, 0.5, 0.625, 0.5, 0.625, 0.625, 0.625, 0.625, 0.625, 0.5, 0.625, 0.5, 0.625, 0.625, 0.625, 0.75, 0.625, 0.625, 0.625, 0.625, 0.625, 0.75, 0.625, 0.5, 0.625, 0.375, 0.625, 0.375, 0.625, 0.5, 0.625, 0.375, 0.625, 0.25, 0.625, 0.25, 0.625, 0.375, 0.625, 0.375, 0.625, 0.25, 0.625, 0.25, 0.625, 0.375, 0.625, 0.5, 0.625, 0.375, 0.625, 0.375, 0.625, 0.5, 0.625, 1.0, 0.625, 0.875, 0.625, 0.875, 0.625, 1.0, 0.625, 0.875, 0.625, 0.75, 0.625, 0.75, 0.625, 0.875, 0.625, 0.875, 0.625, 0.75, 0.625, 0.75, 0.625, 0.875, 0.625, 1.0, 0.625, 0.875, 0.625, 0.875, 0.625, 1.0, 0.625, 1.0, 0.625, 0.875, 0.625, 0.875, 0.625, 1.0, 0.625, 0.875, 0.625, 0.75, 0.625, 0.75, 0.625, 0.875, 0.625, 0.875, 0.625, 0.75, 0.625, 0.75, 0.625, 0.875, 0.625, 1.0, 0.625, 0.875, 0.625, 0.875, 0.625, 1.0, 0.625, 0.5, 0.625, 0.375, 0.625, 0.375, 0.625, 0.5, 0.625, 0.375, 0.625, 0.25, 0.625, 0.25, 0.625, 0.375, 0.625, 0.375, 0.625, 0.25, 0.625, 0.25, 0.625, 0.375, 0.625, 0.5, 0.625, 0.375, 0.625, 0.375, 0.625, 0.5, 0.625, 0.75, 0.625, 0.625, 0.625, 0.625, 0.625, 0.75, 0.625, 0.625, 0.625, 0.5, 0.625, 0.5, 0.625, 0.625, 0.625, 0.625, 0.625, 0.5, 0.625, 0.5, 0.625, 0.625, 0.625, 0.75, 0.625, 0.625, 0.625, 0.625, 0.625, 0.75, 0.625, 0.25, 0.625, 0.125, 0.625, 0.125, 0.625, 0.25, 0.625, 0.125, 0.625, 0.0, 0.625, 0.0, 0.625, 0.125, 0.625, 0.125, 0.625, 0.0, 0.625, 0.0, 0.625, 0.125, 0.625, 0.25, 0.625, 0.125, 0.625, 0.125, 0.625, 0.25, 0.5833, 0.25, 0.5868, 0.125, 0.6207, 0.125, 0.6198, 0.25, 0.5868, 0.125, 0.625, 0.0, 0.625, 0.0, 0.6207, 0.125, 0.6207, 0.125, 0.625, 0.0, 0.625, 0.0, 0.625, 0.125, 0.6198, 0.25, 0.6207, 0.125, 0.625, 0.125, 0.625, 0.25, 0.5833, 0.75, 0.5833, 0.625, 0.6198, 0.625, 0.6198, 0.75, 0.5833, 0.625, 0.5833, 0.5, 0.6198, 0.5, 0.6198, 0.625, 0.6198, 0.625, 0.6198, 0.5, 0.625, 0.5, 0.625, 0.625, 0.6198, 0.75, 0.6198, 0.625, 0.625, 0.625, 0.625, 0.75, 0.5833, 0.5, 0.5833, 0.375, 0.6198, 0.375, 0.6198, 0.5, 0.5833, 0.375, 0.5833, 0.25, 0.6198, 0.25, 0.6198, 0.375, 0.6198, 0.375, 0.6198, 0.25, 0.625, 0.25, 0.625, 0.375, 0.6198, 0.5, 0.6198, 0.375, 0.625, 0.375, 0.625, 0.5, 0.625, 1.0, 0.5868, 0.875, 0.6207, 0.875, 0.625, 1.0, 0.5868, 0.875, 0.5833, 0.75, 0.6198, 0.75, 0.6207, 0.875, 0.6207, 0.875, 0.6198, 0.75, 0.625, 0.75, 0.625, 0.875, 0.625, 1.0, 0.6207, 0.875, 0.625, 0.875, 0.625, 1.0, 0.625, 1.0, 0.625, 0.875, 0.625, 0.875, 0.625, 1.0, 0.625, 0.875, 0.625, 0.75, 0.625, 0.75, 0.625, 0.875, 0.625, 0.875, 0.625, 0.75, 0.625, 0.75, 0.625, 0.875, 0.625, 1.0, 0.625, 0.875, 0.625, 0.875, 0.625, 1.0, 0.625, 0.5, 0.625, 0.375, 0.625, 0.375, 0.625, 0.5, 0.625, 0.375, 0.625, 0.25, 0.625, 0.25, 0.625, 0.375, 0.625, 0.375, 0.625, 0.25, 0.625, 0.25, 0.625, 0.375, 0.625, 0.5, 0.625, 0.375, 0.625, 0.375, 0.625, 0.5, 0.625, 0.75, 0.625, 0.625, 0.625, 0.625, 0.625, 0.75, 0.625, 0.625, 0.625, 0.5, 0.625, 0.5, 0.625, 0.625, 0.625, 0.625, 0.625, 0.5, 0.625, 0.5, 0.625, 0.625, 0.625, 0.75, 0.625, 0.625, 0.625, 0.625, 0.625, 0.75, 0.625, 0.25, 0.625, 0.125, 0.625, 0.125, 0.625, 0.25, 0.625, 0.125, 0.625, 0.0, 0.625, 0.0, 0.625, 0.125, 0.625, 0.125, 0.625, 0.0, 0.625, 0.0, 0.625, 0.125, 0.625, 0.25, 0.625, 0.125, 0.625, 0.125, 0.625, 0.25, 1.0, 0.5, 1.0, 1.0, 0.9375, 1.0, 0.9375, 0.5, 0.9375, 0.5, 0.9375, 1.0, 0.875, 1.0, 0.875, 0.5, 0.875, 0.5, 0.875, 1.0, 0.8125, 1.0, 0.8125, 0.5, 0.8125, 0.5, 0.8125, 1.0, 0.75, 1.0, 0.75, 0.5, 0.75, 0.5, 0.75, 1.0, 0.6875, 1.0, 0.6875, 0.5, 0.6875, 0.5, 0.6875, 1.0, 0.625, 1.0, 0.625, 0.5, 0.625, 0.5, 0.625, 1.0, 0.5625, 1.0, 0.5625, 0.5, 0.5625, 0.5, 0.5625, 1.0, 0.5, 1.0, 0.5, 0.5, 0.5, 0.5, 0.5, 1.0, 0.4375, 1.0, 0.4375, 0.5, 0.4375, 0.5, 0.4375, 1.0, 0.375, 1.0, 0.375, 0.5, 0.375, 0.5, 0.375, 1.0, 0.3125, 1.0, 0.3125, 0.5, 0.3125, 0.5, 0.3125, 1.0, 0.25, 1.0, 0.25, 0.5, 0.25, 0.5, 0.25, 1.0, 0.1875, 1.0, 0.1875, 0.5, 0.1875, 0.5, 0.1875, 1.0, 0.125, 1.0, 0.125, 0.5, 0.3418, 0.4717, 0.25, 0.49, 0.1582, 0.4717, 0.08029, 0.4197, 0.02827, 0.3418, 0.01, 0.25, 0.02827, 0.1582, 0.08029, 0.08029, 0.1582, 0.02827, 0.25, 0.01, 0.3418, 0.02827, 0.4197, 0.08029, 0.4717, 0.1582, 0.49, 0.25, 0.4717, 0.3418, 0.4197, 0.4197, 0.125, 0.5, 0.125, 1.0, 0.0625, 1.0, 0.0625, 0.5, 0.0625, 0.5, 0.0625, 1.0, 0.0, 1.0, 0.0, 0.5])
me_cube_019.materials.append(mat_white)
me_cube_019.materials.append(mat_gray)
me_cube_019.update()

# ---- objects
ob_body = bpy.data.objects.new('Body', me_cylinder_001)
ob_motor = bpy.data.objects.new('Motor', me_cube_001)
ob_nose = bpy.data.objects.new('Nose', me_cube_002)
ob_block = bpy.data.objects.new('Block', me_cube_012)
ob_door = bpy.data.objects.new('Door', me_cube_013)
ob_handle = bpy.data.objects.new('Handle', me_cube_014)
ob_blades = bpy.data.objects.new('Blades', me_cube_019)

# ---- transforms, parenting, visibility, modifiers, constraints
ob_body.location = (0.0, 0.0, 0.0)
_m = ob_body.modifiers.new('Smooth by Angle', 'NODES')
_m.node_group = ng_smooth_by_angle
_gi = [s.identifier for s in ng_smooth_by_angle.interface.items_tree if s.item_type == 'SOCKET' and s.in_out == 'INPUT']
_m[_gi[1]] = 0.7487  # Angle
_m.use_pin_to_last = True
_m.show_group_selector = False
ob_motor.location = (0.0, 0.0, 44.16)
_m = ob_motor.modifiers.new('Smooth by Angle', 'NODES')
_m.node_group = ng_smooth_by_angle
_gi = [s.identifier for s in ng_smooth_by_angle.interface.items_tree if s.item_type == 'SOCKET' and s.in_out == 'INPUT']
_m[_gi[1]] = 0.7487  # Angle
_m.use_pin_to_last = True
_m.show_group_selector = False
ob_nose.location = (-4.706, -1.49e-08, 44.16)
_m = ob_nose.modifiers.new('Smooth by Angle', 'NODES')
_m.node_group = ng_smooth_by_angle
_gi = [s.identifier for s in ng_smooth_by_angle.interface.items_tree if s.item_type == 'SOCKET' and s.in_out == 'INPUT']
_m[_gi[1]] = 0.7487  # Angle
_m.use_pin_to_last = True
_m.show_group_selector = False
ob_block.location = (0.0, 0.0, -1.161)
_m = ob_block.modifiers.new('Smooth by Angle', 'NODES')
_m.node_group = ng_smooth_by_angle
_gi = [s.identifier for s in ng_smooth_by_angle.interface.items_tree if s.item_type == 'SOCKET' and s.in_out == 'INPUT']
_m[_gi[1]] = 0.7487  # Angle
_m.use_pin_to_last = True
_m.show_group_selector = False
ob_door.location = (-1.553, 0.0, 0.7515)
_m = ob_door.modifiers.new('Smooth by Angle', 'NODES')
_m.node_group = ng_smooth_by_angle
_gi = [s.identifier for s in ng_smooth_by_angle.interface.items_tree if s.item_type == 'SOCKET' and s.in_out == 'INPUT']
_m[_gi[1]] = 0.7487  # Angle
_m.use_pin_to_last = True
_m.show_group_selector = False
ob_handle.location = (-2.229, 0.4234, 1.258)
_m = ob_handle.modifiers.new('Smooth by Angle', 'NODES')
_m.node_group = ng_smooth_by_angle
_gi = [s.identifier for s in ng_smooth_by_angle.interface.items_tree if s.item_type == 'SOCKET' and s.in_out == 'INPUT']
_m[_gi[1]] = 0.7487  # Angle
_m.use_pin_to_last = True
_m.show_group_selector = False
ob_blades.location = (-4.496, 7.22e-07, 44.16)
_m = ob_blades.modifiers.new('Smooth by Angle', 'NODES')
_m.node_group = ng_smooth_by_angle_002
_gi = [s.identifier for s in ng_smooth_by_angle_002.interface.items_tree if s.item_type == 'SOCKET' and s.in_out == 'INPUT']
_m[_gi[1]] = 0.7487  # Angle
_m.use_pin_to_last = True
_m.show_group_selector = False

# ---- collection membership
col_collection.objects.link(ob_body)
col_collection.objects.link(ob_motor)
col_collection.objects.link(ob_nose)
col_collection.objects.link(ob_block)
col_collection.objects.link(ob_door)
col_collection.objects.link(ob_handle)
col_collection.objects.link(ob_blades)

# ---- scene / render settings (as saved in the file)
scene.frame_start = 1; scene.frame_end = 250; scene.frame_set(1)
scene.render.engine = 'CYCLES'
bpy.context.view_layer.update()

# ---- added for rendering (the .blend has no active camera and no usable light): camera, sun
cam_auto = bpy.data.cameras.new('AutoCamera')
cam_auto.lens = 50.0
cam_auto.sensor_width = 36.0
cam_auto.clip_end = 1329.1
ob_auto_camera = bpy.data.objects.new('AutoCamera', cam_auto)
scene.collection.objects.link(ob_auto_camera)
ob_auto_camera.location = (74.9883, -90.8791, 93.2859)
ob_auto_camera.rotation_euler = (1.09748, -7.21219e-08, 0.694738)
scene.camera = ob_auto_camera
light_auto_sun = bpy.data.lights.new('AutoSun', 'SUN')
light_auto_sun.energy = 3.0
light_auto_sun.angle = 0.0523599
ob_auto_sun = bpy.data.objects.new('AutoSun', light_auto_sun)
scene.collection.objects.link(ob_auto_sun)
ob_auto_sun.rotation_euler = (0.872665, 0.174533, 0.523599)
bpy.context.view_layer.update()
